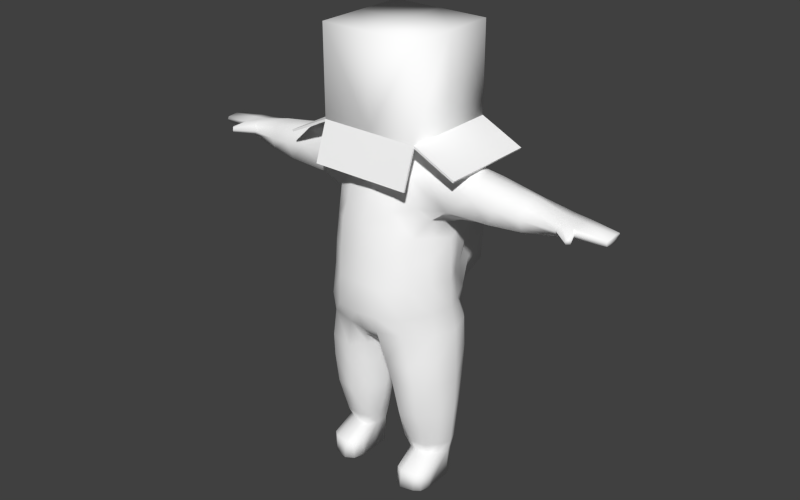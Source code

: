 # Source: player.blend  (saved by Blender 2.67.0; exported with 4.5.12 LTS)
import bpy
from mathutils import Matrix  # noqa: F401  (used for matrix-valued properties, if any)

bpy.ops.wm.read_factory_settings(use_empty=True)
scene = bpy.context.scene
scene.name = 'Scene'

# ---- collections
col_collection_1 = bpy.data.collections.new('Collection 1'); scene.collection.children.link(col_collection_1)
col_collection_2 = bpy.data.collections.new('Collection 2'); scene.collection.children.link(col_collection_2)

# ---- materials (node trees are filled in below, after node groups)
mat_material = bpy.data.materials.new('Material')
mat_material.alpha_threshold = 0.0
mat_material.use_transparent_shadow = False
mat_material.diffuse_color = (1.0, 1.0, 1.0, 1.0)
mat_material.roughness = 0.5
mat_material.specular_intensity = 0.0
mat_material.line_color = (0.0, 0.0, 0.0, 1.0)

# ---- material node trees

# ---- world
world_world = bpy.data.worlds.new('World'); scene.world = world_world
world_world.color = (0.05088, 0.05088, 0.05088)
world_world.use_sun_shadow = False
world_world.sun_shadow_jitter_overblur = 0.0
world_world.cycles.sampling_method = 'MANUAL'
world_world.cycles.sample_map_resolution = 256

# ---- meshes
me_cube = bpy.data.meshes.new('Cube')
me_cube.from_pydata([(0.1121, 0.1285, 0.4546), (0.1084, -0.09859, 0.453), (0.1377, 0.08579, 0.8926), (0.1385, -0.03005, 0.9005), (0.1229, 0.09716, 0.5871), (0.06809, 0.2126, 0.8093), (0.1126, -0.09028, 0.5823), (0.06729, -0.09172, 0.767), (0.1758, 0.01803, 0.4513), (0.1371, 0.02126, 0.9043), (0.167, 0.006874, 0.5865), (0.1586, 0.01417, 0.694), (0.1779, 0.07536, 0.7848), (0.1836, -0.04108, 0.7857), (0.185, 0.01046, 0.7505), (0.1981, 0.05891, 0.8829), (0.2013, -0.02087, 0.8883), (0.2007, 0.024, 0.8884), (0.2692, 0.05736, 0.8659), (0.2726, -0.01499, 0.8753), (0.2728, 0.02323, 0.8735), (0.5701, 0.0282, 0.8066), (0.5717, 0.04741, 0.8242), (0.5719, -0.0004977, 0.8244), (0.571, 0.04981, 0.8172), (0.03262, 0.1503, 0.4384), (0.04201, -0.1201, 0.4563), (0.04651, 0.09373, 0.9133), (0.04499, -0.02511, 0.9185), (0.05874, -0.134, 0.5815), (0.06831, -0.1087, 0.7221), (0.09119, 0.2493, 0.7092), (0.006934, -0.005835, 0.3837), (0.06391, 0.03095, 0.9269), (0.1235, 0.06516, 1.227e-06), (0.1087, -0.02778, 1.227e-06), (0.1544, 0.02223, 1.227e-06), (0.09026, 0.06293, 1.227e-06), (0.06499, -0.008022, 1.227e-06), (0.1362, 0.09579, 0.6419), (0.1152, -0.08274, 0.6396), (0.1634, 0.01032, 0.6396), (0.06406, -0.1232, 0.6471), (0.09039, 0.2455, 0.6405), (0.008611, -0.004985, 0.3676), (0.06152, -0.106, 0.3708), (0.1795, 0.01686, 0.3724), (0.1137, 0.1268, 0.3757), (0.1244, -0.09305, 0.3723), (0.05285, 0.1253, 0.3721), (0.0264, -0.002955, 0.2193), (0.1777, 0.0191, 0.2193), (0.0811, -0.08271, 0.2193), (0.1208, 0.09755, 0.2197), (0.1308, -0.07167, 0.2196), (0.07074, 0.08233, 0.2185), (0.04849, -0.007626, 0.1164), (0.1674, 0.01924, 0.1126), (0.09149, -0.0435, 0.1136), (0.1221, 0.07423, 0.1132), (0.1297, -0.03797, 0.1129), (0.08604, 0.07083, 0.1146), (0.01835, 0.004466, 0.3069), (0.1802, 0.01861, 0.305), (0.06825, -0.09316, 0.3088), (0.1141, 0.1108, 0.3081), (0.1294, -0.08532, 0.3066), (0.06088, 0.1037, 0.3066), (0.2512, -0.04792, 0.8389), (0.1717, -0.02823, 0.8929), (0.2537, 0.0743, 0.8339), (0.1746, 0.06947, 0.8913), (0.1696, 0.02251, 0.8992), (0.5711, -0.004481, 0.8187), (0.572, 0.02826, 0.8267), (0.1311, 0.1093, 0.8501), (0.137, -0.06039, 0.8567), (0.06154, -0.06689, 0.851), (0.2269, 0.05624, 0.8719), (0.2306, -0.01786, 0.8791), (0.2363, 0.02349, 0.8815), (0.06104, 0.1338, 0.8557), (0.1964, -0.04536, 0.8581), (0.2021, 0.07447, 0.86), (0.3753, -0.02609, 0.7912), (0.3767, -0.01512, 0.8505), (0.3751, 0.06134, 0.7949), (0.3767, 0.02565, 0.8578), (0.3766, 0.05777, 0.8453), (0.3754, 0.01653, 0.7809), (0.3761, -0.03237, 0.822), (0.3762, 0.0708, 0.8165), (0.4662, -0.009482, 0.8026), (0.4568, 0.05525, 0.7983), (0.4595, 0.02594, 0.8379), (0.4538, -0.0132, 0.8147), (0.4577, 0.05858, 0.8173), (0.4628, -0.006429, 0.832), (0.4589, 0.05523, 0.8341), (0.04771, 0.09371, 0.9482), (0.04685, -0.02733, 0.9482), (0.06209, 0.03042, 0.9482), (0.06336, -0.001845, 0.07574), (0.157, 0.02237, 0.07544), (0.09467, -0.02925, 0.0788), (0.1223, 0.06869, 0.07539), (0.1267, -0.02188, 0.07971), (0.08848, 0.06631, 0.07504), (0.1312, -0.08699, 1.227e-06), (0.1544, -0.04795, 1.227e-06), (0.09532, -0.09594, 1.227e-06), (0.06499, -0.05335, 1.227e-06), (0.06719, -0.05288, 0.04611), (0.1546, -0.04486, 0.04633), (0.09604, -0.0913, 0.04784), (0.1319, -0.0849, 0.04784), (0.146, 0.01262, 0.7316), (0.1154, -0.05913, 0.7808), (0.09322, -0.02758, 0.9101), (0.09417, 0.09816, 0.9012), (0.1087, 0.1079, 0.7703), (0.08906, 0.02611, 0.9162), (0.1027, -0.06675, 0.8539), (0.08727, 0.1197, 0.8473), (0.128, 0.1007, 0.6995), (0.08397, 0.2455, 0.5797), (0.1156, -0.07126, 0.709), (0.1195, 0.1187, 0.5122), (0.1111, -0.1046, 0.5045), (0.1069, 0.134, 0.6412), (0.07541, 0.154, 0.8123), (0.1136, 0.1402, 0.7044), (0.1144, 0.1456, 0.5781), (0.09497, 0.1542, 0.5048), (0.08004, 0.2486, 0.5251), (0.05754, -0.1395, 0.5079), (0.1654, 0.01339, 0.509), (0.1547, -0.03384, 0.4489), (0.1509, -0.04527, 0.5844), (0.5705, 0.04781, 0.8085), (0.1534, -0.01434, 0.7605), (0.02874, -0.07671, 0.4023), (0.1393, -0.03756, 0.6396), (0.03332, -0.0681, 0.3699), (0.1624, -0.03587, 0.3724), (0.0468, -0.04936, 0.2193), (0.1653, -0.02047, 0.2194), (0.06264, -0.03723, 0.1172), (0.1537, -0.011, 0.1131), (0.03845, -0.05518, 0.3067), (0.1659, -0.03177, 0.3066), (0.07565, -0.02534, 0.0775), (0.1455, -0.004485, 0.07875), (0.1472, -0.07528, 1.227e-06), (0.07388, -0.08265, 1.227e-06), (0.1477, -0.07246, 0.04761), (0.07535, -0.08045, 0.0467), (0.1307, -0.02326, 0.7439), (0.1371, -0.02528, 0.7015), (0.1467, -0.03908, 0.5067), (0.1494, 0.04641, 0.07541), (0.4561, 0.02496, 0.7955), (0.1431, 0.06524, 0.5086), (0.1433, 0.06071, 0.6967), (0.1498, 0.05305, 0.6408), (0.06543, 0.03194, 1.227e-06), (0.1459, 0.04551, 1.227e-06), (0.01453, 0.08609, 0.4188), (0.04213, 0.04699, 0.2203), (0.1599, 0.06277, 0.2214), (0.03078, 0.05966, 0.3698), (0.1593, 0.07891, 0.3737), (0.5704, -9.12e-05, 0.8097), (0.145, 0.05201, 0.5868), (0.1567, 0.0779, 0.4527), (0.1274, 0.06024, 0.7391), (0.06382, 0.03606, 0.07567), (0.03467, 0.05645, 0.3073), (0.158, 0.07553, 0.3074), (0.05514, 0.03793, 0.1146), (0.1542, 0.05566, 0.1137), (0.1313, -0.07214, 1.227e-06), (0.08406, -0.07214, 1.227e-06), (0.1431, 0.0544, 0.759), (0.3246, -0.01505, 0.8629), (0.3229, 0.05757, 0.8556), (0.2802, 0.0135, 0.7657), (0.2978, -0.03739, 0.7884), (0.2887, 0.07051, 0.7958), (0.3248, 0.02444, 0.8656), (0.3137, -0.04396, 0.8304), (0.3149, 0.07255, 0.8252), (0.4968, 0.05289, 0.8317), (0.4974, 0.02594, 0.8343), (0.4946, 0.05115, 0.8032), (0.4957, 0.05693, 0.8178), (0.4946, -0.008801, 0.8076), (0.4943, -0.009205, 0.832), (0.4997, -0.0124, 0.8211), (0.494, 0.02496, 0.7983), (0.5711, 0.02793, 0.8179), (0.5102, -0.04069, 0.8183), (0.5084, -0.04304, 0.8245), (0.5087, -0.04257, 0.8117), (0.5027, -0.04889, 0.8239), (0.5003, -0.0518, 0.8183), (0.5019, -0.04991, 0.8117), (0.1311, 0.1621, 0.9482), (0.1311, -0.09179, 0.9482), (0.1311, 0.033, 0.9482), (0.1311, 0.1621, 1.178), (0.1311, -0.09179, 1.178), (0.1311, 0.033, 1.178), (0.1311, -0.1271, 0.849), (0.2422, 0.1621, 0.8949), (0.2422, -0.09179, 0.8949), (0.2422, 0.033, 0.8949), (0.1281, 0.2033, 0.8614), (-0.1121, 0.1285, 0.4546), (-0.1084, -0.09859, 0.453), (-0.1377, 0.08579, 0.8926), (-0.1385, -0.03005, 0.9005), (-0.1229, 0.09716, 0.5871), (-0.06809, 0.2126, 0.8093), (-0.1126, -0.09028, 0.5823), (-0.06729, -0.09172, 0.767), (-3.576e-08, 0.1472, 0.455), (0.0, -0.119, 0.4484), (-4.768e-08, 0.1047, 0.9042), (1.073e-07, -0.04335, 0.9124), (4.768e-08, -0.1369, 0.5846), (5.96e-08, -0.1147, 0.7283), (-4.768e-08, 0.2504, 0.7093), (-0.1758, 0.01803, 0.4513), (-0.1371, 0.02126, 0.9043), (-0.167, 0.006874, 0.5865), (-0.1586, 0.01417, 0.694), (-1.192e-08, -0.01676, 0.3815), (-4.768e-08, 0.1045, 0.9482), (-0.1779, 0.07536, 0.7848), (-0.1836, -0.04108, 0.7857), (8.345e-08, -0.1021, 0.7712), (-4.768e-08, 0.2173, 0.8141), (-0.185, 0.01046, 0.7505), (-0.1981, 0.05891, 0.8829), (-0.2013, -0.02087, 0.8883), (-0.2007, 0.024, 0.8884), (-0.2692, 0.05736, 0.8659), (-0.2726, -0.01499, 0.8753), (-0.2728, 0.02323, 0.8735), (-0.5701, 0.0282, 0.8066), (-0.5717, 0.04741, 0.8242), (-0.5719, -0.0004977, 0.8244), (-0.571, 0.04981, 0.8172), (-0.03262, 0.1503, 0.4384), (-0.04201, -0.1201, 0.4563), (-0.04651, 0.09373, 0.9133), (-0.04499, -0.02511, 0.9185), (-0.05874, -0.134, 0.5815), (-0.06831, -0.1087, 0.7221), (-0.09119, 0.2493, 0.7092), (0.0, 0.1661, 0.4932), (-0.006934, -0.005835, 0.3837), (-0.06391, 0.03095, 0.9269), (-0.1235, 0.06516, 1.227e-06), (-0.1087, -0.02778, 1.227e-06), (-0.1544, 0.02223, 1.227e-06), (-0.09026, 0.06293, 1.227e-06), (-0.06499, -0.008022, 1.227e-06), (-0.1362, 0.09579, 0.6419), (-0.1152, -0.08274, 0.6396), (5.96e-08, -0.1284, 0.6498), (-3.576e-08, 0.2549, 0.6457), (-0.1634, 0.01032, 0.6396), (-0.06406, -0.1232, 0.6471), (-0.09039, 0.2455, 0.6405), (-0.008611, -0.004985, 0.3676), (-0.06152, -0.106, 0.3708), (-0.1795, 0.01686, 0.3724), (-0.1137, 0.1268, 0.3757), (-0.1244, -0.09305, 0.3723), (-0.05285, 0.1253, 0.3721), (-0.0264, -0.002955, 0.2193), (-0.1777, 0.0191, 0.2193), (-0.0811, -0.08271, 0.2193), (-0.1208, 0.09755, 0.2197), (-0.1308, -0.07167, 0.2196), (-0.07074, 0.08233, 0.2185), (-0.04849, -0.007626, 0.1164), (-0.1674, 0.01924, 0.1126), (-0.09149, -0.0435, 0.1136), (-0.1221, 0.07423, 0.1132), (-0.1297, -0.03797, 0.1129), (-0.08604, 0.07083, 0.1146), (-0.01835, 0.004466, 0.3069), (-0.1802, 0.01861, 0.305), (-0.06825, -0.09316, 0.3088), (-0.1141, 0.1108, 0.3081), (-0.1294, -0.08532, 0.3066), (-0.06088, 0.1037, 0.3066), (-0.2512, -0.04792, 0.8389), (-0.1717, -0.02823, 0.8929), (-0.2537, 0.0743, 0.8339), (-0.1746, 0.06947, 0.8913), (-0.1696, 0.02251, 0.8992), (-0.5711, -0.004481, 0.8187), (-0.572, 0.02826, 0.8267), (-0.1311, 0.1093, 0.8501), (-0.137, -0.06039, 0.8567), (-4.768e-08, 0.1392, 0.8648), (-0.06154, -0.06689, 0.851), (9.537e-08, -0.07243, 0.8528), (-0.2269, 0.05624, 0.8719), (-0.2306, -0.01786, 0.8791), (-0.2363, 0.02349, 0.8815), (-0.06104, 0.1338, 0.8557), (-0.1964, -0.04536, 0.8581), (-0.2021, 0.07447, 0.86), (-0.3753, -0.02609, 0.7912), (-0.3767, -0.01512, 0.8505), (-0.3751, 0.06134, 0.7949), (-0.3767, 0.02565, 0.8578), (-0.3766, 0.05777, 0.8453), (-0.3754, 0.01653, 0.7809), (-0.3761, -0.03237, 0.822), (-0.3762, 0.0708, 0.8165), (-0.4662, -0.009482, 0.8026), (-0.4568, 0.05525, 0.7983), (-0.4595, 0.02594, 0.8379), (-0.4538, -0.0132, 0.8147), (-0.4577, 0.05858, 0.8173), (-0.4628, -0.006429, 0.832), (-0.4589, 0.05523, 0.8341), (1.073e-07, -0.04255, 0.9482), (-0.04771, 0.09371, 0.9482), (-0.04685, -0.02733, 0.9482), (-0.06209, 0.03042, 0.9482), (-0.06336, -0.001845, 0.07574), (-0.157, 0.02237, 0.07544), (-0.09467, -0.02925, 0.0788), (-0.1223, 0.06869, 0.07539), (-0.1267, -0.02188, 0.07971), (-0.08848, 0.06631, 0.07504), (-0.1312, -0.08699, 1.227e-06), (-0.1544, -0.04795, 1.227e-06), (-0.09532, -0.09594, 1.227e-06), (-0.06499, -0.05335, 1.227e-06), (-0.06719, -0.05288, 0.04611), (-0.1546, -0.04486, 0.04633), (-0.09604, -0.0913, 0.04784), (-0.1319, -0.0849, 0.04784), (-0.146, 0.01262, 0.7316), (-0.1154, -0.05913, 0.7808), (-0.09322, -0.02758, 0.9101), (-0.09417, 0.09816, 0.9012), (-0.1087, 0.1079, 0.7703), (-0.08906, 0.02611, 0.9162), (-0.1027, -0.06675, 0.8539), (-0.08727, 0.1197, 0.8473), (-0.128, 0.1007, 0.6995), (-0.08397, 0.2455, 0.5797), (-3.576e-08, 0.2503, 0.5805), (-0.1156, -0.07126, 0.709), (-0.1195, 0.1187, 0.5122), (-0.1111, -0.1046, 0.5045), (-4.768e-08, 0.1604, 0.8331), (-0.1069, 0.134, 0.6412), (-0.07541, 0.154, 0.8123), (-0.1136, 0.1402, 0.7044), (-0.1144, 0.1456, 0.5781), (-0.09497, 0.1542, 0.5048), (-3.576e-08, 0.2483, 0.5158), (-0.08004, 0.2486, 0.5251), (-0.05754, -0.1395, 0.5079), (-0.1654, 0.01339, 0.509), (2.384e-08, -0.1436, 0.5053), (-0.1547, -0.03384, 0.4489), (-0.1509, -0.04527, 0.5844), (-5.96e-09, -0.07757, 0.406), (-0.5705, 0.04781, 0.8085), (-0.1534, -0.01434, 0.7605), (-0.02874, -0.07671, 0.4023), (-0.1393, -0.03756, 0.6396), (-0.03332, -0.0681, 0.3699), (-0.1624, -0.03587, 0.3724), (-0.0468, -0.04936, 0.2193), (-0.1653, -0.02047, 0.2194), (-0.06264, -0.03723, 0.1172), (-0.1537, -0.011, 0.1131), (-0.03845, -0.05518, 0.3067), (-0.1659, -0.03177, 0.3066), (-0.07565, -0.02534, 0.0775), (-0.1455, -0.004485, 0.07875), (-0.1472, -0.07528, 1.227e-06), (-0.07388, -0.08265, 1.227e-06), (-0.1477, -0.07246, 0.04761), (-0.07535, -0.08045, 0.0467), (-0.1307, -0.02326, 0.7439), (-0.1371, -0.02528, 0.7015), (-0.1467, -0.03908, 0.5067), (-0.1494, 0.04641, 0.07541), (-0.4561, 0.02496, 0.7955), (-0.1431, 0.06524, 0.5086), (-0.1433, 0.06071, 0.6967), (-0.1498, 0.05305, 0.6408), (-0.06543, 0.03194, 1.227e-06), (-0.1459, 0.04551, 1.227e-06), (-0.01453, 0.08609, 0.4188), (-0.04213, 0.04699, 0.2203), (-0.1599, 0.06277, 0.2214), (-0.03078, 0.05966, 0.3698), (-0.1593, 0.07891, 0.3737), (-0.5704, -9.12e-05, 0.8097), (-0.145, 0.05201, 0.5868), (-0.1567, 0.0779, 0.4527), (-2.384e-08, 0.09225, 0.4224), (-0.1274, 0.06024, 0.7391), (-0.06382, 0.03606, 0.07567), (-0.03467, 0.05645, 0.3073), (-0.158, 0.07553, 0.3074), (-0.05514, 0.03793, 0.1146), (-0.1542, 0.05566, 0.1137), (-0.1313, -0.07214, 1.227e-06), (-0.08406, -0.07214, 1.227e-06), (-0.1431, 0.0544, 0.759), (-0.3246, -0.01505, 0.8629), (-0.3229, 0.05757, 0.8556), (-0.2802, 0.0135, 0.7657), (-0.2978, -0.03739, 0.7884), (-0.2887, 0.07051, 0.7958), (-0.3248, 0.02444, 0.8656), (-0.3137, -0.04396, 0.8304), (-0.3149, 0.07255, 0.8252), (-0.4968, 0.05289, 0.8317), (-0.4974, 0.02594, 0.8343), (-0.4946, 0.05115, 0.8032), (-0.4957, 0.05693, 0.8178), (-0.4946, -0.008801, 0.8076), (-0.4943, -0.009205, 0.832), (-0.4997, -0.0124, 0.8211), (-0.494, 0.02496, 0.7983), (-0.5711, 0.02793, 0.8179), (-0.5102, -0.04069, 0.8183), (-0.5084, -0.04304, 0.8245), (-0.5087, -0.04257, 0.8117), (-0.5027, -0.04889, 0.8239), (-0.5003, -0.0518, 0.8183), (-0.5019, -0.04991, 0.8117), (0.0, 0.1621, 0.9482), (0.0, -0.09183, 0.9482), (-0.1311, 0.1621, 0.9482), (-0.1311, -0.09179, 0.9482), (-0.1311, 0.033, 0.9482), (0.0, 0.1621, 1.178), (0.0, -0.09183, 1.178), (-0.1311, 0.1621, 1.178), (-0.1311, -0.09179, 1.178), (-0.1311, 0.033, 1.178), (0.0, 0.033, 1.178), (0.0, -0.1272, 0.849), (-0.1311, -0.1271, 0.849), (-0.2422, 0.1621, 0.8949), (-0.2422, -0.09179, 0.8949), (-0.2422, 0.033, 0.8949), (0.0, 0.2034, 0.8614), (-0.1281, 0.2033, 0.8614), (0.1283, 0.1621, 0.9435), (0.1283, -0.09179, 0.9435), (0.1283, 0.033, 0.9435), (0.2394, 0.1621, 0.8902), (0.2394, -0.09179, 0.8902), (0.2394, 0.033, 0.8902), (0.1311, -0.0872, 0.9468), (0.1311, -0.1225, 0.8476), (0.0, -0.08725, 0.9468), (-0.1311, -0.0872, 0.9468), (0.0, -0.1226, 0.8476), (-0.1311, -0.1225, 0.8476), (-0.1283, 0.1621, 0.9436), (-0.1283, -0.09179, 0.9436), (-0.1283, 0.033, 0.9436), (-0.2395, 0.1621, 0.8902), (-0.2395, -0.09179, 0.8902), (-0.2395, 0.033, 0.8902), (0.1311, 0.1572, 0.9462), (0.1281, 0.1985, 0.8594), (0.0, 0.1573, 0.9462), (-0.1311, 0.1572, 0.9462), (0.0, 0.1985, 0.8594), (-0.1281, 0.1985, 0.8594)], [], [(159, 138, 6, 128), (141, 26, 227, 378), (27, 228, 238, 99), (135, 29, 230, 375), (42, 30, 231, 271), (82, 68, 19, 79), (162, 173, 10, 136), (131, 31, 5, 130), (167, 32, 237, 415), (33, 27, 99, 101), (31, 232, 242, 5), (81, 309, 228, 27), (122, 117, 13, 76), (80, 17, 16, 79), (78, 15, 17, 80), (83, 71, 15, 78), (196, 199, 21, 172), (72, 69, 16, 17), (71, 72, 17, 15), (193, 197, 23, 74), (195, 192, 22, 24), (192, 193, 74, 22), (160, 166, 34, 105), (121, 33, 28, 118), (128, 6, 29, 135), (77, 7, 117, 122), (123, 119, 2, 75), (125, 361, 272, 43), (119, 27, 33, 121), (199, 194, 139, 21), (194, 195, 24, 139), (166, 36, 38, 165), (138, 142, 40, 6), (29, 42, 271, 230), (31, 43, 272, 232), (173, 164, 41, 10), (6, 40, 42, 29), (163, 11, 41, 164), (174, 8, 46, 171), (141, 32, 44, 143), (1, 26, 45, 48), (25, 0, 47, 49), (167, 25, 49, 170), (137, 1, 48, 144), (178, 63, 51, 169), (149, 62, 50, 145), (66, 64, 52, 54), (67, 65, 53, 55), (177, 67, 55, 168), (150, 66, 54, 146), (169, 51, 57, 180), (145, 50, 56, 147), (54, 52, 58, 60), (55, 53, 59, 61), (168, 55, 61, 179), (146, 54, 60, 148), (171, 46, 63, 178), (143, 44, 62, 149), (48, 45, 64, 66), (49, 47, 65, 67), (170, 49, 67, 177), (144, 48, 66, 150), (157, 140, 13, 117), (163, 124, 120, 175), (76, 13, 68, 82), (75, 2, 71, 83), (9, 3, 69, 72), (2, 9, 72, 71), (198, 196, 172, 73), (69, 82, 79, 16), (39, 129, 131, 124), (118, 122, 76, 3), (20, 80, 79, 19), (18, 78, 80, 20), (70, 83, 78, 18), (28, 229, 311, 77), (120, 123, 75, 12), (3, 76, 82, 69), (12, 75, 83, 70), (190, 187, 84, 90), (185, 189, 87, 88), (191, 185, 88, 91), (189, 184, 85, 87), (89, 86, 93, 161), (184, 190, 90, 85), (188, 191, 91, 86), (90, 84, 92, 95), (88, 87, 94, 98), (91, 88, 98, 96), (87, 85, 97, 94), (85, 90, 95, 97), (86, 91, 96, 93), (28, 33, 101, 100), (229, 28, 100, 333), (180, 57, 103, 160), (147, 56, 102, 151), (60, 58, 104, 106), (61, 59, 105, 107), (179, 61, 107, 176), (148, 60, 106, 152), (155, 153, 109, 113), (153, 155, 115, 108), (114, 110, 108, 115), (156, 154, 110, 114), (111, 112, 102, 38), (7, 241, 231, 30), (9, 121, 118, 3), (81, 27, 119, 123), (2, 119, 121, 9), (311, 241, 7, 77), (183, 175, 120, 12), (28, 77, 122, 118), (124, 131, 130, 120), (129, 43, 31, 131), (134, 125, 132, 133), (129, 39, 4, 132), (43, 129, 132, 125), (26, 135, 375, 227), (7, 30, 126, 117), (42, 40, 126, 30), (157, 117, 126, 158), (142, 41, 11, 158), (137, 159, 128, 1), (365, 309, 81, 130), (133, 25, 226, 261), (133, 127, 0, 25), (130, 5, 242, 365), (123, 120, 130, 81), (174, 162, 136, 8), (1, 128, 135, 26), (371, 134, 133, 261), (361, 125, 134, 371), (132, 4, 127, 133), (136, 10, 138, 159), (32, 141, 378, 237), (156, 151, 102, 112), (197, 198, 73, 23), (10, 41, 142, 138), (26, 141, 143, 45), (8, 137, 144, 46), (64, 149, 145, 52), (63, 150, 146, 51), (52, 145, 147, 58), (51, 146, 148, 57), (45, 143, 149, 64), (46, 144, 150, 63), (116, 14, 140, 157), (186, 188, 86, 89), (140, 14, 13), (58, 147, 151, 104), (57, 148, 152, 103), (154, 156, 112, 111), (160, 103, 36, 166), (151, 156, 114, 104), (109, 36, 103, 113), (152, 155, 113, 103), (155, 152, 106, 115), (116, 157, 158, 11), (40, 142, 158, 126), (8, 136, 159, 137), (34, 166, 165, 37), (0, 127, 162, 174), (4, 39, 164, 173), (59, 180, 160, 105), (25, 167, 415, 226), (44, 170, 177, 62), (50, 168, 179, 56), (62, 177, 168, 50), (53, 169, 180, 59), (65, 178, 169, 53), (56, 179, 176, 102), (124, 163, 164, 39), (11, 163, 175, 116), (47, 171, 178, 65), (127, 4, 173, 162), (176, 165, 38, 102), (14, 116, 175, 183), (32, 167, 170, 44), (0, 174, 171, 47), (165, 176, 107, 37), (37, 107, 105, 34), (111, 109, 181, 182), (110, 182, 181, 108), (110, 154, 111, 182), (109, 153, 108, 181), (104, 114, 115, 106), (111, 38, 36, 109), (187, 186, 89, 84), (84, 89, 161, 92), (14, 183, 12), (68, 13, 187, 190), (18, 20, 189, 185), (70, 18, 185, 191), (20, 19, 184, 189), (19, 68, 190, 184), (12, 70, 191, 188), (14, 12, 188, 186), (13, 14, 186, 187), (92, 161, 199, 196), (94, 97, 197, 193), (96, 98, 192, 195), (98, 94, 193, 192), (161, 93, 194, 199), (93, 96, 195, 194), (97, 95, 205, 204), (197, 97, 204, 202), (198, 197, 202, 201), (73, 200, 74, 23), (204, 205, 201, 202), (196, 198, 201, 203), (95, 92, 206, 205), (21, 200, 73, 172), (205, 206, 203, 201), (200, 21, 139, 24), (92, 196, 203, 206), (22, 74, 200, 24), (101, 99, 207, 209), (333, 100, 208, 449), (100, 101, 209, 208), (99, 238, 448, 207), (208, 209, 212, 211), (449, 208, 211, 454), (207, 448, 453, 210), (209, 207, 210, 212), (212, 458, 454, 211), (212, 210, 453, 458), (460, 459, 449, 451), (208, 467, 470, 215), (216, 471, 469, 214), (217, 485, 488, 464), (399, 364, 224, 377), (381, 378, 227, 255), (256, 334, 238, 228), (373, 375, 230, 258), (274, 271, 231, 259), (316, 313, 248, 300), (402, 374, 235, 413), (368, 367, 223, 260), (407, 415, 237, 262), (263, 336, 334, 256), (260, 223, 242, 232), (315, 256, 228, 309), (357, 308, 240, 352), (314, 313, 245, 246), (312, 314, 246, 244), (317, 312, 244, 303), (437, 412, 250, 440), (304, 246, 245, 301), (303, 244, 246, 304), (434, 306, 252, 438), (436, 253, 251, 433), (433, 251, 306, 434), (400, 340, 264, 406), (356, 353, 257, 263), (364, 373, 258, 224), (310, 357, 352, 225), (358, 307, 220, 354), (360, 275, 272, 361), (354, 356, 263, 256), (440, 250, 379, 435), (435, 379, 253, 436), (406, 405, 268, 266), (377, 224, 270, 382), (258, 230, 271, 274), (260, 232, 272, 275), (413, 235, 273, 404), (224, 258, 274, 270), (403, 404, 273, 236), (414, 411, 278, 233), (381, 383, 276, 262), (219, 280, 277, 255), (254, 281, 279, 218), (407, 410, 281, 254), (376, 384, 280, 219), (419, 409, 283, 295), (389, 385, 282, 294), (298, 286, 284, 296), (299, 287, 285, 297), (418, 408, 287, 299), (390, 386, 286, 298), (409, 421, 289, 283), (385, 387, 288, 282), (286, 292, 290, 284), (287, 293, 291, 285), (408, 420, 293, 287), (386, 388, 292, 286), (411, 419, 295, 278), (383, 389, 294, 276), (280, 298, 296, 277), (281, 299, 297, 279), (410, 418, 299, 281), (384, 390, 298, 280), (397, 352, 240, 380), (403, 416, 355, 359), (308, 316, 300, 240), (307, 317, 303, 220), (234, 304, 301, 221), (220, 303, 304, 234), (439, 305, 412, 437), (301, 245, 313, 316), (269, 359, 368, 366), (353, 221, 308, 357), (249, 248, 313, 314), (247, 249, 314, 312), (302, 247, 312, 317), (257, 310, 311, 229), (355, 239, 307, 358), (221, 301, 316, 308), (239, 302, 317, 307), (431, 324, 318, 428), (426, 322, 321, 430), (432, 325, 322, 426), (430, 321, 319, 425), (323, 401, 327, 320), (425, 319, 324, 431), (429, 320, 325, 432), (324, 329, 326, 318), (322, 332, 328, 321), (325, 330, 332, 322), (321, 328, 331, 319), (319, 331, 329, 324), (320, 327, 330, 325), (257, 335, 336, 263), (229, 333, 335, 257), (421, 400, 338, 289), (387, 391, 337, 288), (292, 341, 339, 290), (293, 342, 340, 291), (420, 417, 342, 293), (388, 392, 341, 292), (395, 348, 344, 393), (393, 343, 350, 395), (349, 350, 343, 345), (396, 349, 345, 394), (346, 268, 337, 347), (225, 259, 231, 241), (234, 221, 353, 356), (315, 358, 354, 256), (220, 234, 356, 354), (311, 310, 225, 241), (424, 239, 355, 416), (257, 353, 357, 310), (359, 355, 367, 368), (366, 368, 260, 275), (372, 370, 369, 360), (366, 369, 222, 269), (275, 360, 369, 366), (255, 227, 375, 373), (225, 352, 362, 259), (274, 259, 362, 270), (397, 398, 362, 352), (382, 398, 236, 273), (376, 219, 364, 399), (365, 367, 315, 309), (370, 261, 226, 254), (370, 254, 218, 363), (367, 365, 242, 223), (358, 315, 367, 355), (414, 233, 374, 402), (219, 255, 373, 364), (371, 261, 370, 372), (361, 371, 372, 360), (369, 370, 363, 222), (374, 399, 377, 235), (262, 237, 378, 381), (396, 347, 337, 391), (438, 252, 305, 439), (235, 377, 382, 273), (255, 277, 383, 381), (233, 278, 384, 376), (296, 284, 385, 389), (295, 283, 386, 390), (284, 290, 387, 385), (283, 289, 388, 386), (277, 296, 389, 383), (278, 295, 390, 384), (351, 397, 380, 243), (427, 323, 320, 429), (380, 240, 243), (290, 339, 391, 387), (289, 338, 392, 388), (394, 346, 347, 396), (400, 406, 266, 338), (391, 339, 349, 396), (344, 348, 338, 266), (392, 338, 348, 395), (395, 350, 341, 392), (351, 236, 398, 397), (270, 362, 398, 382), (233, 376, 399, 374), (264, 267, 405, 406), (218, 414, 402, 363), (222, 413, 404, 269), (291, 340, 400, 421), (254, 226, 415, 407), (276, 294, 418, 410), (282, 288, 420, 408), (294, 282, 408, 418), (285, 291, 421, 409), (297, 285, 409, 419), (288, 337, 417, 420), (359, 269, 404, 403), (236, 351, 416, 403), (279, 297, 419, 411), (363, 402, 413, 222), (417, 337, 268, 405), (243, 424, 416, 351), (262, 276, 410, 407), (218, 279, 411, 414), (405, 267, 342, 417), (267, 264, 340, 342), (346, 423, 422, 344), (345, 343, 422, 423), (345, 423, 346, 394), (344, 422, 343, 393), (339, 341, 350, 349), (346, 344, 266, 268), (428, 318, 323, 427), (318, 326, 401, 323), (243, 239, 424), (300, 431, 428, 240), (247, 426, 430, 249), (302, 432, 426, 247), (249, 430, 425, 248), (248, 425, 431, 300), (239, 429, 432, 302), (243, 427, 429, 239), (240, 428, 427, 243), (326, 437, 440, 401), (328, 434, 438, 331), (330, 436, 433, 332), (332, 433, 434, 328), (401, 440, 435, 327), (327, 435, 436, 330), (331, 445, 446, 329), (438, 443, 445, 331), (439, 442, 443, 438), (305, 252, 306, 441), (445, 443, 442, 446), (437, 444, 442, 439), (329, 446, 447, 326), (250, 412, 305, 441), (446, 442, 444, 447), (441, 253, 379, 250), (326, 447, 444, 437), (251, 253, 441, 306), (336, 452, 450, 334), (333, 449, 451, 335), (335, 451, 452, 336), (334, 450, 448, 238), (451, 456, 457, 452), (449, 454, 456, 451), (450, 455, 453, 448), (452, 457, 455, 450), (457, 456, 454, 458), (457, 458, 453, 455), (213, 473, 472, 208), (450, 461, 463, 452), (462, 482, 479, 451), (450, 448, 464, 465), (466, 469, 471, 468), (468, 471, 470, 467), (215, 470, 471, 216), (209, 208, 215, 216), (214, 469, 466, 207), (207, 209, 216, 214), (472, 473, 476, 474), (475, 474, 476, 477), (451, 475, 477, 460), (459, 476, 473, 213), (460, 477, 476, 459), (449, 459, 213, 208), (478, 480, 483, 481), (480, 479, 482, 483), (463, 483, 482, 462), (450, 478, 481, 461), (452, 463, 462, 451), (461, 481, 483, 463), (486, 488, 485, 484), (486, 487, 489, 488), (465, 489, 487, 450), (217, 464, 448, 207), (464, 488, 489, 465), (207, 484, 485, 217)])
me_cube.polygons.foreach_set('use_smooth', [1, 1, 1, 1, 1, 1, 1, 1, 1, 1, 1, 1, 1, 1, 1, 1, 1, 1, 1, 1, 1, 1, 1, 1, 1, 1, 1, 1, 1, 1, 1, 1, 1, 1, 1, 1, 1, 1, 1, 1, 1, 1, 1, 1, 1, 1, 1, 1, 1, 1, 1, 1, 1, 1, 1, 1, 1, 1, 1, 1, 1, 1, 1, 1, 1, 1, 1, 1, 1, 1, 1, 1, 1, 1, 1, 1, 1, 1, 1, 1, 1, 1, 1, 1, 1, 1, 1, 1, 1, 1, 1, 1, 1, 1, 1, 1, 1, 1, 1, 1, 1, 1, 1, 1, 1, 1, 1, 1, 1, 1, 1, 1, 1, 1, 1, 1, 1, 1, 1, 1, 1, 1, 1, 1, 1, 1, 1, 1, 1, 1, 1, 1, 1, 1, 1, 1, 1, 1, 1, 1, 1, 1, 1, 1, 1, 1, 1, 1, 1, 1, 1, 1, 1, 1, 1, 1, 1, 1, 1, 1, 1, 1, 1, 1, 1, 1, 1, 1, 1, 1, 1, 1, 1, 1, 1, 1, 1, 1, 1, 1, 1, 1, 1, 1, 1, 1, 1, 1, 1, 1, 1, 1, 1, 1, 1, 1, 1, 1, 1, 1, 1, 1, 1, 1, 1, 1, 1, 1, 1, 1, 1, 1, 1, 1, 1, 1, 1, 1, 1, 1, 1, 1, 1, 1, 1, 1, 0, 0, 0, 0, 1, 1, 1, 1, 1, 1, 1, 1, 1, 1, 1, 1, 1, 1, 1, 1, 1, 1, 1, 1, 1, 1, 1, 1, 1, 1, 1, 1, 1, 1, 1, 1, 1, 1, 1, 1, 1, 1, 1, 1, 1, 1, 1, 1, 1, 1, 1, 1, 1, 1, 1, 1, 1, 1, 1, 1, 1, 1, 1, 1, 1, 1, 1, 1, 1, 1, 1, 1, 1, 1, 1, 1, 1, 1, 1, 1, 1, 1, 1, 1, 1, 1, 1, 1, 1, 1, 1, 1, 1, 1, 1, 1, 1, 1, 1, 1, 1, 1, 1, 1, 1, 1, 1, 1, 1, 1, 1, 1, 1, 1, 1, 1, 1, 1, 1, 1, 1, 1, 1, 1, 1, 1, 1, 1, 1, 1, 1, 1, 1, 1, 1, 1, 1, 1, 1, 1, 1, 1, 1, 1, 1, 1, 1, 1, 1, 1, 1, 1, 1, 1, 1, 1, 1, 1, 1, 1, 1, 1, 1, 1, 1, 1, 1, 1, 1, 1, 1, 1, 1, 1, 1, 1, 1, 1, 1, 1, 1, 1, 1, 1, 1, 1, 1, 1, 1, 1, 1, 1, 1, 1, 1, 1, 1, 1, 1, 1, 1, 1, 1, 1, 1, 1, 1, 1, 1, 1, 1, 1, 1, 1, 1, 1, 1, 1, 1, 1, 1, 1, 1, 1, 1, 1, 1, 1, 1, 1, 0, 0, 0, 0, 1, 1, 0, 0, 0, 0, 1, 1, 0, 0, 0, 0, 1, 1, 0, 0, 0, 0, 1, 1, 0, 0, 0, 0])
_uv = me_cube.uv_layers.new(name='UVMap')
_uv.uv.foreach_set('vector', [0.9446, 0.4454, 0.9331, 0.5054, 0.8877, 0.4974, 0.8863, 0.4347, 0.3783, 0.3417, 0.4034, 0.4007, 0.368, 0.4002, 0.3556, 0.3538, 0.5639, 0.4669, 0.6013, 0.4574, 0.6034, 0.4923, 0.5646, 0.4946, 0.8353, 0.4327, 0.8334, 0.491, 0.7868, 0.4914, 0.7897, 0.4283, 0.8365, 0.5432, 0.8392, 0.6026, 0.7855, 0.6078, 0.7853, 0.544, 0.6623, 0.2971, 0.6686, 0.2517, 0.7103, 0.2499, 0.6997, 0.2825, 0.7051, 0.7892, 0.7262, 0.7296, 0.7655, 0.7371, 0.7493, 0.7968, 0.02885, 0.2742, 0.112, 0.2452, 0.1275, 0.3091, 0.1013, 0.3449, 0.3679, 0.3569, 0.3175, 0.2967, 0.3078, 0.2929, 0.3614, 0.3678, 0.5125, 0.4794, 0.5639, 0.4669, 0.5646, 0.4946, 0.5131, 0.4965, 0.112, 0.2452, 0.1697, 0.243, 0.1697, 0.3123, 0.1275, 0.3091, 0.6803, 0.4955, 0.6442, 0.4617, 0.6708, 0.4296, 0.7064, 0.4446, 0.6217, 0.3594, 0.5789, 0.3228, 0.6083, 0.2782, 0.6368, 0.3375, 0.7348, 0.286, 0.7282, 0.3159, 0.6925, 0.3068, 0.6997, 0.2825, 0.7633, 0.2985, 0.757, 0.3253, 0.7282, 0.3159, 0.7348, 0.286, 0.7817, 0.3221, 0.7568, 0.3478, 0.757, 0.3253, 0.7633, 0.2985, 0.8585, 0.06525, 0.8318, 0.07238, 0.8171, 0.01362, 0.8389, 0.008601, 0.7195, 0.3412, 0.6813, 0.3284, 0.6925, 0.3068, 0.7282, 0.3159, 0.7568, 0.3478, 0.7195, 0.3412, 0.7282, 0.3159, 0.757, 0.3253, 0.7657, 0.07313, 0.739, 0.07148, 0.7513, 0.01123, 0.7737, 0.01529, 0.7983, 0.07634, 0.7867, 0.07575, 0.7889, 0.01603, 0.7948, 0.01636, 0.7867, 0.07575, 0.7657, 0.07313, 0.7737, 0.01529, 0.7889, 0.01603, 0.9748, 0.9127, 0.9115, 0.9089, 0.9123, 0.8839, 0.9757, 0.8833, 0.867, 0.8135, 0.8461, 0.8207, 0.8268, 0.7771, 0.8653, 0.7704, 0.8863, 0.4347, 0.8877, 0.4974, 0.8334, 0.491, 0.8353, 0.4327, 0.8397, 0.7122, 0.8412, 0.6405, 0.8861, 0.6565, 0.8734, 0.7152, 0.8019, 0.4205, 0.758, 0.4148, 0.7604, 0.3794, 0.798, 0.3862, 0.0991, 0.1485, 0.1697, 0.1464, 0.1697, 0.1963, 0.1012, 0.1985, 0.7297, 0.476, 0.7064, 0.4446, 0.7521, 0.4184, 0.7689, 0.4326, 0.8318, 0.07238, 0.8108, 0.07623, 0.8019, 0.01618, 0.8171, 0.01362, 0.8108, 0.07623, 0.7983, 0.07634, 0.7948, 0.01636, 0.8019, 0.01618, 0.8946, 0.9015, 0.8746, 0.9073, 0.8545, 0.8306, 0.8879, 0.8333, 0.9331, 0.5054, 0.928, 0.5494, 0.8879, 0.5432, 0.8877, 0.4974, 0.8334, 0.491, 0.8365, 0.5432, 0.7853, 0.544, 0.7868, 0.4914, 0.112, 0.2452, 0.1012, 0.1985, 0.1697, 0.1963, 0.1697, 0.243, 0.7262, 0.7296, 0.7347, 0.6875, 0.7694, 0.6949, 0.7655, 0.7371, 0.8877, 0.4974, 0.8879, 0.5432, 0.8365, 0.5432, 0.8334, 0.491, 0.7353, 0.6425, 0.7732, 0.6515, 0.7694, 0.6949, 0.7347, 0.6875, 0.5309, 0.3919, 0.5792, 0.3865, 0.5753, 0.3253, 0.525, 0.3309, 0.3783, 0.3417, 0.3295, 0.2979, 0.3351, 0.286, 0.3848, 0.3121, 0.4642, 0.3947, 0.4034, 0.4007, 0.4227, 0.325, 0.4754, 0.3272, 0.4089, 0.3962, 0.4781, 0.4013, 0.474, 0.3382, 0.4238, 0.336, 0.3679, 0.3569, 0.4089, 0.3962, 0.4238, 0.336, 0.3723, 0.3102, 0.5304, 0.3878, 0.4642, 0.3947, 0.4754, 0.3272, 0.5302, 0.3261, 0.5221, 0.2791, 0.5697, 0.2733, 0.5639, 0.2065, 0.527, 0.2108, 0.3971, 0.2595, 0.351, 0.2395, 0.3849, 0.179, 0.4206, 0.1947, 0.4827, 0.2756, 0.4337, 0.2733, 0.4541, 0.2068, 0.4912, 0.21, 0.4326, 0.2779, 0.4765, 0.2823, 0.4861, 0.2109, 0.4453, 0.2043, 0.3908, 0.2629, 0.4326, 0.2779, 0.4453, 0.2043, 0.4099, 0.1954, 0.533, 0.2744, 0.4827, 0.2756, 0.4912, 0.21, 0.5373, 0.2069, 0.527, 0.2108, 0.5639, 0.2065, 0.555, 0.1233, 0.5253, 0.1268, 0.4206, 0.1947, 0.3849, 0.179, 0.43, 0.1102, 0.452, 0.1231, 0.4912, 0.21, 0.4541, 0.2068, 0.4744, 0.1255, 0.5033, 0.1283, 0.4453, 0.2043, 0.4861, 0.2109, 0.4963, 0.1259, 0.4677, 0.1231, 0.4099, 0.1954, 0.4453, 0.2043, 0.4677, 0.1231, 0.4333, 0.1147, 0.5373, 0.2069, 0.4912, 0.21, 0.5033, 0.1283, 0.5304, 0.1256, 0.525, 0.3309, 0.5753, 0.3253, 0.5697, 0.2733, 0.5221, 0.2791, 0.3848, 0.3121, 0.3351, 0.286, 0.351, 0.2395, 0.3971, 0.2595, 0.4754, 0.3272, 0.4227, 0.325, 0.4337, 0.2733, 0.4827, 0.2756, 0.4238, 0.336, 0.474, 0.3382, 0.4765, 0.2823, 0.4326, 0.2779, 0.3723, 0.3102, 0.4238, 0.336, 0.4326, 0.2779, 0.3908, 0.2629, 0.5302, 0.3261, 0.4754, 0.3272, 0.4827, 0.2756, 0.533, 0.2744, 0.9561, 0.3439, 0.946, 0.3234, 0.9575, 0.2886, 0.9937, 0.3281, 0.7353, 0.6425, 0.702, 0.6342, 0.7021, 0.5754, 0.7379, 0.6067, 0.6368, 0.3375, 0.6083, 0.2782, 0.6686, 0.2517, 0.6623, 0.2971, 0.798, 0.3862, 0.7604, 0.3794, 0.7568, 0.3478, 0.7817, 0.3221, 0.7112, 0.3658, 0.6736, 0.3534, 0.6813, 0.3284, 0.7195, 0.3412, 0.7604, 0.3794, 0.7112, 0.3658, 0.7195, 0.3412, 0.7568, 0.3478, 0.7311, 0.06596, 0.7187, 0.0652, 0.7405, 0.008659, 0.7468, 0.01064, 0.6813, 0.3284, 0.6623, 0.2971, 0.6997, 0.2825, 0.6925, 0.3068, 0.7004, 0.6802, 0.6631, 0.6744, 0.6698, 0.6243, 0.702, 0.6342, 0.6656, 0.3874, 0.6217, 0.3594, 0.6368, 0.3375, 0.6736, 0.3534, 0.7406, 0.2551, 0.7348, 0.286, 0.6997, 0.2825, 0.7103, 0.2499, 0.7692, 0.2616, 0.7633, 0.2985, 0.7348, 0.286, 0.7406, 0.2551, 0.8004, 0.2741, 0.7817, 0.3221, 0.7633, 0.2985, 0.7692, 0.2616, 0.8268, 0.7771, 0.7895, 0.7658, 0.7891, 0.7128, 0.8397, 0.7122, 0.8594, 0.4009, 0.8019, 0.4205, 0.798, 0.3862, 0.8516, 0.337, 0.6736, 0.3534, 0.6368, 0.3375, 0.6623, 0.2971, 0.6813, 0.3284, 0.8516, 0.337, 0.798, 0.3862, 0.7817, 0.3221, 0.8004, 0.2741, 0.6831, 0.2063, 0.6497, 0.2027, 0.6762, 0.1514, 0.6973, 0.1607, 0.7755, 0.2168, 0.7477, 0.2131, 0.7534, 0.1721, 0.7806, 0.1732, 0.8036, 0.222, 0.7755, 0.2168, 0.7806, 0.1732, 0.8055, 0.1723, 0.7477, 0.2131, 0.7169, 0.2086, 0.7211, 0.1675, 0.7534, 0.1721, 0.8607, 0.1635, 0.8243, 0.1709, 0.8151, 0.1065, 0.8387, 0.1018, 0.7169, 0.2086, 0.6831, 0.2063, 0.6973, 0.1607, 0.7211, 0.1675, 0.8298, 0.2413, 0.8036, 0.222, 0.8055, 0.1723, 0.8243, 0.1709, 0.6973, 0.1607, 0.6762, 0.1514, 0.7111, 0.08543, 0.7173, 0.09731, 0.7806, 0.1732, 0.7534, 0.1721, 0.7616, 0.1033, 0.7858, 0.1062, 0.8055, 0.1723, 0.7806, 0.1732, 0.7858, 0.1062, 0.7997, 0.1067, 0.7534, 0.1721, 0.7211, 0.1675, 0.7345, 0.09648, 0.7616, 0.1033, 0.7211, 0.1675, 0.6973, 0.1607, 0.7173, 0.09731, 0.7345, 0.09648, 0.8243, 0.1709, 0.8055, 0.1723, 0.7997, 0.1067, 0.8151, 0.1065, 0.4652, 0.4764, 0.5125, 0.4794, 0.5131, 0.4965, 0.4658, 0.5001, 0.4266, 0.4712, 0.4652, 0.4764, 0.4658, 0.5001, 0.4266, 0.4997, 0.5253, 0.1268, 0.555, 0.1233, 0.5471, 0.09404, 0.5275, 0.09614, 0.452, 0.1231, 0.43, 0.1102, 0.4486, 0.0808, 0.4663, 0.09253, 0.5033, 0.1283, 0.4744, 0.1255, 0.4812, 0.09687, 0.5073, 0.1002, 0.4677, 0.1231, 0.4963, 0.1259, 0.4998, 0.09589, 0.4735, 0.09232, 0.4333, 0.1147, 0.4677, 0.1231, 0.4735, 0.09232, 0.444, 0.08551, 0.5304, 0.1256, 0.5033, 0.1283, 0.5073, 0.1002, 0.5274, 0.09801, 0.7749, 0.885, 0.7986, 0.8812, 0.8158, 0.9032, 0.7665, 0.9051, 0.7986, 0.8812, 0.7749, 0.885, 0.7759, 0.8738, 0.7966, 0.8717, 0.7772, 0.8573, 0.7952, 0.8575, 0.7966, 0.8717, 0.7759, 0.8738, 0.7769, 0.8451, 0.7975, 0.8483, 0.7952, 0.8575, 0.7772, 0.8573, 0.9065, 0.7512, 0.9452, 0.749, 0.9728, 0.7903, 0.909, 0.7891, 0.8412, 0.6405, 0.7868, 0.6432, 0.7855, 0.6078, 0.8392, 0.6026, 0.7112, 0.3658, 0.7032, 0.4031, 0.6656, 0.3874, 0.6736, 0.3534, 0.6803, 0.4955, 0.7064, 0.4446, 0.7297, 0.476, 0.6994, 0.5113, 0.7604, 0.3794, 0.758, 0.4148, 0.7032, 0.4031, 0.7112, 0.3658, 0.7891, 0.7128, 0.7868, 0.6432, 0.8412, 0.6405, 0.8397, 0.7122, 0.8871, 0.3584, 0.898, 0.3759, 0.8594, 0.4009, 0.8516, 0.337, 0.8268, 0.7771, 0.8397, 0.7122, 0.8734, 0.7152, 0.8653, 0.7704, 0.702, 0.6342, 0.6698, 0.6243, 0.6655, 0.5327, 0.7021, 0.5754, 0.009506, 0.2199, 0.1012, 0.1985, 0.112, 0.2452, 0.02885, 0.2742, 0.09911, 0.09996, 0.0991, 0.1485, 0.007096, 0.1609, 0.01041, 0.09094, 0.6631, 0.6744, 0.7004, 0.6802, 0.6868, 0.7223, 0.6471, 0.723, 0.1012, 0.1985, 0.009506, 0.2199, 0.007096, 0.1609, 0.0991, 0.1485, 0.4034, 0.4007, 0.4162, 0.4464, 0.3723, 0.4478, 0.368, 0.4002, 0.8412, 0.6405, 0.8392, 0.6026, 0.8874, 0.5987, 0.8861, 0.6565, 0.8365, 0.5432, 0.8879, 0.5432, 0.8874, 0.5987, 0.8392, 0.6026, 0.9218, 0.6331, 0.8861, 0.6565, 0.8874, 0.5987, 0.9281, 0.5995, 0.928, 0.5494, 0.97, 0.5558, 0.9644, 0.599, 0.9281, 0.5995, 0.5304, 0.3878, 0.5262, 0.4345, 0.4665, 0.438, 0.4642, 0.3947, 0.6251, 0.4851, 0.6442, 0.4617, 0.6803, 0.4955, 0.6655, 0.5327, 0.4632, 0.4454, 0.4089, 0.3962, 0.3837, 0.4123, 0.3889, 0.4449, 0.4632, 0.4454, 0.4964, 0.4442, 0.4781, 0.4013, 0.4089, 0.3962, 0.1013, 0.3449, 0.1275, 0.3091, 0.1697, 0.3123, 0.1697, 0.3614, 0.6994, 0.5113, 0.7021, 0.5754, 0.6655, 0.5327, 0.6803, 0.4955, 0.5309, 0.3919, 0.541, 0.4363, 0.5844, 0.4316, 0.5792, 0.3865, 0.4642, 0.3947, 0.4665, 0.438, 0.4162, 0.4464, 0.4034, 0.4007, 0.1697, 0.09281, 0.09911, 0.09996, 0.08233, 0.01286, 0.1697, 0.01781, 0.1697, 0.1464, 0.0991, 0.1485, 0.09911, 0.09996, 0.1697, 0.09281, 0.6471, 0.723, 0.6868, 0.7223, 0.6599, 0.7783, 0.6251, 0.7795, 0.9881, 0.4533, 0.9751, 0.5137, 0.9331, 0.5054, 0.9446, 0.4454, 0.3295, 0.2979, 0.3783, 0.3417, 0.3556, 0.3538, 0.3282, 0.3082, 0.7769, 0.8451, 0.7264, 0.8285, 0.7131, 0.8055, 0.7688, 0.8252, 0.739, 0.07148, 0.7311, 0.06596, 0.7468, 0.01064, 0.7513, 0.01123, 0.9751, 0.5137, 0.97, 0.5558, 0.928, 0.5494, 0.9331, 0.5054, 0.4034, 0.4007, 0.3783, 0.3417, 0.3848, 0.3121, 0.4227, 0.325, 0.5754, 0.3884, 0.5304, 0.3878, 0.5302, 0.3261, 0.5743, 0.3252, 0.4337, 0.2733, 0.3971, 0.2595, 0.4206, 0.1947, 0.4541, 0.2068, 0.5742, 0.2713, 0.533, 0.2744, 0.5373, 0.2069, 0.5692, 0.2035, 0.4541, 0.2068, 0.4206, 0.1947, 0.452, 0.1231, 0.4744, 0.1255, 0.5692, 0.2035, 0.5373, 0.2069, 0.5304, 0.1256, 0.5556, 0.1214, 0.4227, 0.325, 0.3848, 0.3121, 0.3971, 0.2595, 0.4337, 0.2733, 0.5743, 0.3252, 0.5302, 0.3261, 0.533, 0.2744, 0.5742, 0.2713, 0.9251, 0.3467, 0.9126, 0.3129, 0.946, 0.3234, 0.9561, 0.3439, 0.8832, 0.2371, 0.8298, 0.2413, 0.8243, 0.1709, 0.8607, 0.1635, 0.946, 0.3234, 0.9126, 0.3129, 0.9575, 0.2886, 0.4744, 0.1255, 0.452, 0.1231, 0.4663, 0.09253, 0.4812, 0.09687, 0.5556, 0.1214, 0.5304, 0.1256, 0.5274, 0.09801, 0.5495, 0.09166, 0.7975, 0.8483, 0.7769, 0.8451, 0.7688, 0.8252, 0.8165, 0.828, 0.9748, 0.9127, 0.9736, 0.9338, 0.9104, 0.9297, 0.9115, 0.9089, 0.7264, 0.8285, 0.7769, 0.8451, 0.7772, 0.8573, 0.7239, 0.8494, 0.9064, 0.9885, 0.9104, 0.9297, 0.9736, 0.9338, 0.9454, 0.9885, 0.716, 0.912, 0.7749, 0.885, 0.7665, 0.9051, 0.7032, 0.9374, 0.7749, 0.885, 0.716, 0.912, 0.7224, 0.885, 0.7759, 0.8738, 0.9541, 0.6288, 0.9218, 0.6331, 0.9281, 0.5995, 0.9644, 0.599, 0.8879, 0.5432, 0.928, 0.5494, 0.9281, 0.5995, 0.8874, 0.5987, 0.5754, 0.3884, 0.5705, 0.4349, 0.5262, 0.4345, 0.5304, 0.3878, 0.9123, 0.8839, 0.8946, 0.9015, 0.8879, 0.8333, 0.9124, 0.8559, 0.4781, 0.4013, 0.4964, 0.4442, 0.541, 0.4363, 0.5309, 0.3919, 0.6868, 0.7223, 0.7004, 0.6802, 0.7347, 0.6875, 0.7262, 0.7296, 0.4963, 0.1259, 0.5253, 0.1268, 0.5275, 0.09614, 0.4998, 0.09589, 0.4089, 0.3962, 0.3679, 0.3569, 0.3614, 0.3678, 0.3837, 0.4123, 0.3238, 0.2857, 0.3723, 0.3102, 0.3908, 0.2629, 0.3512, 0.2464, 0.3715, 0.1808, 0.4099, 0.1954, 0.4333, 0.1147, 0.3992, 0.1034, 0.3512, 0.2464, 0.3908, 0.2629, 0.4099, 0.1954, 0.3715, 0.1808, 0.4861, 0.2109, 0.527, 0.2108, 0.5253, 0.1268, 0.4963, 0.1259, 0.4765, 0.2823, 0.5221, 0.2791, 0.527, 0.2108, 0.4861, 0.2109, 0.3992, 0.1034, 0.4333, 0.1147, 0.444, 0.08551, 0.4167, 0.0742, 0.702, 0.6342, 0.7353, 0.6425, 0.7347, 0.6875, 0.7004, 0.6802, 0.7732, 0.6515, 0.7353, 0.6425, 0.7379, 0.6067, 0.7768, 0.6201, 0.474, 0.3382, 0.525, 0.3309, 0.5221, 0.2791, 0.4765, 0.2823, 0.6599, 0.7783, 0.6868, 0.7223, 0.7262, 0.7296, 0.7051, 0.7892, 0.9748, 0.822, 0.9111, 0.8226, 0.909, 0.7891, 0.9728, 0.7903, 0.9126, 0.3129, 0.9251, 0.3467, 0.898, 0.3759, 0.8871, 0.3584, 0.3175, 0.2967, 0.3679, 0.3569, 0.3723, 0.3102, 0.3238, 0.2857, 0.4781, 0.4013, 0.5309, 0.3919, 0.525, 0.3309, 0.474, 0.3382, 0.9111, 0.8226, 0.9748, 0.822, 0.9755, 0.8548, 0.9124, 0.8559, 0.9124, 0.8559, 0.9755, 0.8548, 0.9757, 0.8833, 0.9123, 0.8839, 0.8165, 0.828, 0.8158, 0.9032, 0.8042, 0.8739, 0.8039, 0.8511, 0.7952, 0.8575, 0.8039, 0.8511, 0.8042, 0.8739, 0.7966, 0.8717, 0.7952, 0.8575, 0.7975, 0.8483, 0.8165, 0.828, 0.8039, 0.8511, 0.8158, 0.9032, 0.7986, 0.8812, 0.7966, 0.8717, 0.8042, 0.8739, 0.7239, 0.8494, 0.7772, 0.8573, 0.7759, 0.8738, 0.7224, 0.885, 0.8165, 0.828, 0.8545, 0.8306, 0.8746, 0.9073, 0.8158, 0.9032, 0.9194, 0.2079, 0.8832, 0.2371, 0.8607, 0.1635, 0.8934, 0.1535, 0.8934, 0.1535, 0.8607, 0.1635, 0.8387, 0.1018, 0.8635, 0.08719, 0.9126, 0.3129, 0.8871, 0.3584, 0.8516, 0.337, 0.6686, 0.2517, 0.6083, 0.2782, 0.6497, 0.2027, 0.6831, 0.2063, 0.7692, 0.2616, 0.7406, 0.2551, 0.7477, 0.2131, 0.7755, 0.2168, 0.8004, 0.2741, 0.7692, 0.2616, 0.7755, 0.2168, 0.8036, 0.222, 0.7406, 0.2551, 0.7103, 0.2499, 0.7169, 0.2086, 0.7477, 0.2131, 0.7103, 0.2499, 0.6686, 0.2517, 0.6831, 0.2063, 0.7169, 0.2086, 0.8516, 0.337, 0.8004, 0.2741, 0.8036, 0.222, 0.8298, 0.2413, 0.9126, 0.3129, 0.8516, 0.337, 0.8298, 0.2413, 0.8832, 0.2371, 0.9575, 0.2886, 0.9126, 0.3129, 0.8832, 0.2371, 0.9194, 0.2079, 0.8635, 0.08719, 0.8387, 0.1018, 0.8318, 0.07238, 0.8585, 0.06525, 0.7616, 0.1033, 0.7345, 0.09648, 0.739, 0.07148, 0.7657, 0.07313, 0.7997, 0.1067, 0.7858, 0.1062, 0.7867, 0.07575, 0.7983, 0.07634, 0.7858, 0.1062, 0.7616, 0.1033, 0.7657, 0.07313, 0.7867, 0.07575, 0.8387, 0.1018, 0.8151, 0.1065, 0.8108, 0.07623, 0.8318, 0.07238, 0.8151, 0.1065, 0.7997, 0.1067, 0.7983, 0.07634, 0.8108, 0.07623, 0.7345, 0.09648, 0.7173, 0.09731, 0.7239, 0.08513, 0.7299, 0.08336, 0.739, 0.07148, 0.7345, 0.09648, 0.7299, 0.08336, 0.7318, 0.07683, 0.7311, 0.06596, 0.739, 0.07148, 0.7318, 0.07683, 0.7277, 0.0734, 0.7486, 0.006339, 0.7744, 0.008431, 0.7737, 0.01529, 0.7513, 0.01123, 0.7299, 0.08336, 0.7239, 0.08513, 0.7277, 0.0734, 0.7318, 0.07683, 0.7187, 0.0652, 0.7311, 0.06596, 0.7277, 0.0734, 0.7219, 0.07279, 0.7173, 0.09731, 0.7111, 0.08543, 0.7187, 0.0806, 0.7239, 0.08513, 0.7758, -0.0005303, 0.7744, 0.008431, 0.7486, 0.006339, 0.7529, -0.0005303, 0.7239, 0.08513, 0.7187, 0.0806, 0.7219, 0.07279, 0.7277, 0.0734, 0.7744, 0.008431, 0.7758, -0.0005303, 0.7913, 0.003536, 0.7917, 0.0107, 0.7111, 0.08543, 0.7187, 0.0652, 0.7219, 0.07279, 0.7187, 0.0806, 0.7889, 0.01603, 0.7737, 0.01529, 0.7744, 0.008431, 0.7917, 0.0107, 0.5858, 0.8978, 0.5744, 0.8475, 0.6406, 0.7932, 0.6407, 0.8958, 0.5365, 0.9558, 0.5737, 0.9437, 0.6406, 0.9949, 0.5365, 0.9949, 0.5737, 0.9437, 0.5858, 0.8978, 0.6407, 0.8958, 0.6406, 0.9949, 0.5744, 0.8475, 0.5365, 0.8389, 0.5365, 0.7932, 0.6406, 0.7932, 0.01474, 0.9863, 0.01474, 0.8872, 0.197, 0.8872, 0.197, 0.9863, 0.5809, 0.6806, 0.5809, 0.7847, 0.3986, 0.7847, 0.3986, 0.6806, 0.01474, 0.7847, 0.01474, 0.6805, 0.197, 0.6805, 0.197, 0.7847, 0.01474, 0.8872, 0.01474, 0.7847, 0.197, 0.7847, 0.197, 0.8872, 0.2995, 0.7847, 0.2995, 0.6806, 0.3986, 0.6806, 0.3986, 0.7847, 0.2995, 0.7847, 0.197, 0.7847, 0.197, 0.6805, 0.2995, 0.6806, 0.2096, 0.8897, 0.3137, 0.8897, 0.3137, 0.806, 0.2096, 0.806, 0.2135, 0.7934, 0.2092, 0.793, 0.2092, 0.8909, 0.2135, 0.8913, 0.3126, 0.8913, 0.3126, 0.8957, 0.4151, 0.8957, 0.4151, 0.8913, 0.2117, 0.8839, 0.2117, 0.8881, 0.3134, 0.8881, 0.3134, 0.8839, 0.9444, 0.4453, 0.8861, 0.4346, 0.8875, 0.4973, 0.9329, 0.5053, 0.3784, 0.3415, 0.3557, 0.3537, 0.3681, 0.4001, 0.4034, 0.4006, 0.2894, 0.4669, 0.2887, 0.4946, 0.2499, 0.4923, 0.252, 0.4574, 0.8351, 0.4327, 0.7894, 0.4283, 0.7867, 0.4914, 0.8333, 0.491, 0.8363, 0.5432, 0.7852, 0.544, 0.7854, 0.6078, 0.839, 0.6026, 0.6623, 0.2971, 0.6997, 0.2825, 0.7103, 0.2499, 0.6686, 0.2517, 0.7051, 0.7892, 0.7493, 0.7968, 0.7655, 0.7371, 0.7262, 0.7296, 0.3106, 0.2742, 0.2382, 0.3449, 0.212, 0.3091, 0.2275, 0.2452, 0.368, 0.3568, 0.3614, 0.3677, 0.3079, 0.2929, 0.3176, 0.2967, 0.3408, 0.4794, 0.3402, 0.4965, 0.2887, 0.4946, 0.2894, 0.4669, 0.2275, 0.2452, 0.212, 0.3091, 0.1697, 0.3123, 0.1697, 0.243, 0.6803, 0.4955, 0.7064, 0.4446, 0.6708, 0.4296, 0.6442, 0.4617, 0.6217, 0.3594, 0.6368, 0.3375, 0.6083, 0.2782, 0.5789, 0.3228, 0.7348, 0.286, 0.6997, 0.2825, 0.6925, 0.3068, 0.7282, 0.3159, 0.7633, 0.2985, 0.7348, 0.286, 0.7282, 0.3159, 0.757, 0.3254, 0.7817, 0.3221, 0.7633, 0.2985, 0.757, 0.3254, 0.7568, 0.3478, 0.8585, 0.06526, 0.8389, 0.008604, 0.8171, 0.01362, 0.8318, 0.07238, 0.7195, 0.3412, 0.7282, 0.3159, 0.6925, 0.3068, 0.6813, 0.3284, 0.7568, 0.3478, 0.757, 0.3254, 0.7282, 0.3159, 0.7195, 0.3412, 0.7657, 0.07313, 0.7737, 0.01529, 0.7513, 0.01123, 0.739, 0.07148, 0.7982, 0.07634, 0.7948, 0.01636, 0.7889, 0.01603, 0.7867, 0.07575, 0.7867, 0.07575, 0.7889, 0.01603, 0.7737, 0.01529, 0.7657, 0.07313, 0.9749, 0.9126, 0.9758, 0.8832, 0.9124, 0.8838, 0.9116, 0.9088, 0.8669, 0.8135, 0.8652, 0.7703, 0.8267, 0.7771, 0.846, 0.8207, 0.8861, 0.4346, 0.8351, 0.4327, 0.8333, 0.491, 0.8875, 0.4973, 0.8396, 0.7122, 0.8733, 0.7152, 0.8859, 0.6565, 0.841, 0.6404, 0.8019, 0.4205, 0.798, 0.3862, 0.7604, 0.3794, 0.758, 0.4148, 0.2404, 0.1485, 0.2382, 0.1985, 0.1697, 0.1963, 0.1697, 0.1464, 0.7297, 0.476, 0.7689, 0.4326, 0.7521, 0.4184, 0.7064, 0.4446, 0.8318, 0.07238, 0.8171, 0.01362, 0.8019, 0.01618, 0.8108, 0.07623, 0.8108, 0.07623, 0.8019, 0.01618, 0.7948, 0.01636, 0.7982, 0.07634, 0.8946, 0.9015, 0.8879, 0.8333, 0.8545, 0.8306, 0.8746, 0.9073, 0.9329, 0.5053, 0.8875, 0.4973, 0.8878, 0.5431, 0.9279, 0.5493, 0.8333, 0.491, 0.7867, 0.4914, 0.7852, 0.544, 0.8363, 0.5432, 0.2275, 0.2452, 0.1697, 0.243, 0.1697, 0.1963, 0.2382, 0.1985, 0.7262, 0.7296, 0.7655, 0.7371, 0.7695, 0.6948, 0.7347, 0.6875, 0.8875, 0.4973, 0.8333, 0.491, 0.8363, 0.5432, 0.8878, 0.5431, 0.7353, 0.6425, 0.7347, 0.6875, 0.7695, 0.6948, 0.7732, 0.6515, 0.531, 0.3918, 0.5251, 0.3308, 0.5754, 0.3252, 0.5793, 0.3864, 0.3784, 0.3415, 0.3849, 0.312, 0.3352, 0.2859, 0.3296, 0.2977, 0.4642, 0.3945, 0.4755, 0.3271, 0.4228, 0.3248, 0.4034, 0.4006, 0.409, 0.3962, 0.4239, 0.3359, 0.4741, 0.3381, 0.4782, 0.4012, 0.368, 0.3568, 0.3724, 0.3102, 0.4239, 0.3359, 0.409, 0.3962, 0.5305, 0.3877, 0.5302, 0.326, 0.4755, 0.3271, 0.4642, 0.3945, 0.5222, 0.279, 0.5271, 0.2107, 0.564, 0.2064, 0.5698, 0.2732, 0.3972, 0.2593, 0.4207, 0.1946, 0.385, 0.1789, 0.3511, 0.2393, 0.4828, 0.2755, 0.4913, 0.2099, 0.4542, 0.2067, 0.4338, 0.2732, 0.4326, 0.2778, 0.4453, 0.2042, 0.4862, 0.2109, 0.4766, 0.2822, 0.3909, 0.2628, 0.41, 0.1953, 0.4453, 0.2042, 0.4326, 0.2778, 0.5331, 0.2743, 0.5374, 0.2067, 0.4913, 0.2099, 0.4828, 0.2755, 0.5271, 0.2107, 0.5253, 0.1267, 0.5551, 0.1232, 0.564, 0.2064, 0.4207, 0.1946, 0.4521, 0.123, 0.4301, 0.1101, 0.385, 0.1789, 0.4913, 0.2099, 0.5034, 0.1282, 0.4745, 0.1254, 0.4542, 0.2067, 0.4453, 0.2042, 0.4677, 0.1231, 0.4964, 0.1258, 0.4862, 0.2109, 0.41, 0.1953, 0.4334, 0.1147, 0.4677, 0.1231, 0.4453, 0.2042, 0.5374, 0.2067, 0.5305, 0.1255, 0.5034, 0.1282, 0.4913, 0.2099, 0.5251, 0.3308, 0.5222, 0.279, 0.5698, 0.2732, 0.5754, 0.3252, 0.3849, 0.312, 0.3972, 0.2593, 0.3511, 0.2393, 0.3352, 0.2859, 0.4755, 0.3271, 0.4828, 0.2755, 0.4338, 0.2732, 0.4228, 0.3248, 0.4239, 0.3359, 0.4326, 0.2778, 0.4766, 0.2822, 0.4741, 0.3381, 0.3724, 0.3102, 0.3909, 0.2628, 0.4326, 0.2778, 0.4239, 0.3359, 0.5302, 0.326, 0.5331, 0.2743, 0.4828, 0.2755, 0.4755, 0.3271, 0.9561, 0.3439, 0.9937, 0.3281, 0.9575, 0.2886, 0.946, 0.3234, 0.7353, 0.6425, 0.7379, 0.6067, 0.702, 0.5754, 0.702, 0.6342, 0.6368, 0.3375, 0.6623, 0.2971, 0.6686, 0.2517, 0.6083, 0.2782, 0.798, 0.3862, 0.7817, 0.3221, 0.7568, 0.3478, 0.7604, 0.3794, 0.7112, 0.3658, 0.7195, 0.3412, 0.6813, 0.3284, 0.6736, 0.3534, 0.7604, 0.3794, 0.7568, 0.3478, 0.7195, 0.3412, 0.7112, 0.3658, 0.7311, 0.06596, 0.7468, 0.01065, 0.7405, 0.008665, 0.7187, 0.0652, 0.6813, 0.3284, 0.6925, 0.3068, 0.6997, 0.2825, 0.6623, 0.2971, 0.7004, 0.6802, 0.702, 0.6342, 0.6698, 0.6243, 0.6631, 0.6744, 0.6656, 0.3875, 0.6736, 0.3534, 0.6368, 0.3375, 0.6217, 0.3594, 0.7406, 0.2551, 0.7103, 0.2499, 0.6997, 0.2825, 0.7348, 0.286, 0.7692, 0.2616, 0.7406, 0.2551, 0.7348, 0.286, 0.7633, 0.2985, 0.8004, 0.2741, 0.7692, 0.2616, 0.7633, 0.2985, 0.7817, 0.3221, 0.8267, 0.7771, 0.8396, 0.7122, 0.789, 0.7127, 0.7895, 0.7658, 0.8594, 0.4009, 0.8516, 0.337, 0.798, 0.3862, 0.8019, 0.4205, 0.6736, 0.3534, 0.6813, 0.3284, 0.6623, 0.2971, 0.6368, 0.3375, 0.8516, 0.337, 0.8004, 0.2741, 0.7817, 0.3221, 0.798, 0.3862, 0.6831, 0.2063, 0.6973, 0.1607, 0.6762, 0.1514, 0.6497, 0.2027, 0.7755, 0.2168, 0.7806, 0.1732, 0.7534, 0.1721, 0.7477, 0.2131, 0.8036, 0.222, 0.8055, 0.1723, 0.7806, 0.1732, 0.7755, 0.2168, 0.7477, 0.2131, 0.7534, 0.1721, 0.7211, 0.1675, 0.7169, 0.2086, 0.8607, 0.1635, 0.8387, 0.1018, 0.8151, 0.1065, 0.8243, 0.1709, 0.7169, 0.2086, 0.7211, 0.1675, 0.6973, 0.1607, 0.6831, 0.2063, 0.8298, 0.2413, 0.8243, 0.1709, 0.8055, 0.1723, 0.8036, 0.222, 0.6973, 0.1607, 0.7173, 0.09732, 0.7111, 0.08543, 0.6762, 0.1514, 0.7806, 0.1732, 0.7858, 0.1062, 0.7616, 0.1033, 0.7534, 0.1721, 0.8055, 0.1723, 0.7997, 0.1067, 0.7858, 0.1062, 0.7806, 0.1732, 0.7534, 0.1721, 0.7616, 0.1033, 0.7345, 0.09648, 0.7211, 0.1675, 0.7211, 0.1675, 0.7345, 0.09648, 0.7173, 0.09732, 0.6973, 0.1607, 0.8243, 0.1709, 0.8151, 0.1065, 0.7997, 0.1067, 0.8055, 0.1723, 0.3881, 0.4763, 0.3875, 0.5001, 0.3402, 0.4965, 0.3408, 0.4794, 0.4266, 0.4712, 0.4266, 0.4997, 0.3875, 0.5001, 0.3881, 0.4763, 0.5253, 0.1267, 0.5275, 0.09605, 0.5471, 0.09394, 0.5551, 0.1232, 0.4521, 0.123, 0.4664, 0.09239, 0.4487, 0.08065, 0.4301, 0.1101, 0.5034, 0.1282, 0.5074, 0.1, 0.4813, 0.09673, 0.4745, 0.1254, 0.4677, 0.1231, 0.4736, 0.09225, 0.4999, 0.0958, 0.4964, 0.1258, 0.4334, 0.1147, 0.444, 0.08544, 0.4736, 0.09225, 0.4677, 0.1231, 0.5305, 0.1255, 0.5276, 0.09788, 0.5074, 0.1, 0.5034, 0.1282, 0.7749, 0.885, 0.7666, 0.9052, 0.8159, 0.9032, 0.7986, 0.8812, 0.7986, 0.8812, 0.7967, 0.8717, 0.7759, 0.8738, 0.7749, 0.885, 0.7772, 0.8573, 0.7759, 0.8738, 0.7967, 0.8717, 0.7953, 0.8575, 0.7769, 0.8451, 0.7772, 0.8573, 0.7953, 0.8575, 0.7975, 0.8483, 0.9065, 0.7511, 0.909, 0.7891, 0.9728, 0.7902, 0.9452, 0.7489, 0.841, 0.6404, 0.839, 0.6026, 0.7854, 0.6078, 0.7867, 0.6432, 0.7112, 0.3658, 0.6736, 0.3534, 0.6656, 0.3875, 0.7032, 0.4031, 0.6803, 0.4955, 0.6994, 0.5112, 0.7297, 0.476, 0.7064, 0.4446, 0.7604, 0.3794, 0.7112, 0.3658, 0.7032, 0.4031, 0.758, 0.4148, 0.789, 0.7127, 0.8396, 0.7122, 0.841, 0.6404, 0.7867, 0.6432, 0.8871, 0.3584, 0.8516, 0.337, 0.8594, 0.4009, 0.898, 0.3759, 0.8267, 0.7771, 0.8652, 0.7703, 0.8733, 0.7152, 0.8396, 0.7122, 0.702, 0.6342, 0.702, 0.5754, 0.6655, 0.5327, 0.6698, 0.6243, 0.33, 0.2199, 0.3106, 0.2742, 0.2275, 0.2452, 0.2382, 0.1985, 0.2404, 0.09996, 0.3291, 0.09094, 0.3324, 0.1609, 0.2404, 0.1485, 0.6631, 0.6744, 0.6471, 0.723, 0.6868, 0.7223, 0.7004, 0.6802, 0.2382, 0.1985, 0.2404, 0.1485, 0.3324, 0.1609, 0.33, 0.2199, 0.4034, 0.4006, 0.3681, 0.4001, 0.3724, 0.4476, 0.4162, 0.4463, 0.841, 0.6404, 0.8859, 0.6565, 0.8873, 0.5987, 0.839, 0.6026, 0.8363, 0.5432, 0.839, 0.6026, 0.8873, 0.5987, 0.8878, 0.5431, 0.9217, 0.633, 0.928, 0.5994, 0.8873, 0.5987, 0.8859, 0.6565, 0.9279, 0.5493, 0.928, 0.5994, 0.9642, 0.5989, 0.9699, 0.5557, 0.5305, 0.3877, 0.4642, 0.3945, 0.4666, 0.4379, 0.5262, 0.4344, 0.6251, 0.4851, 0.6655, 0.5327, 0.6803, 0.4955, 0.6442, 0.4617, 0.4634, 0.4453, 0.389, 0.4448, 0.3838, 0.4123, 0.409, 0.3962, 0.4634, 0.4453, 0.409, 0.3962, 0.4782, 0.4012, 0.4965, 0.4441, 0.2382, 0.3449, 0.1697, 0.3614, 0.1697, 0.3123, 0.212, 0.3091, 0.6994, 0.5112, 0.6803, 0.4955, 0.6655, 0.5327, 0.702, 0.5754, 0.531, 0.3918, 0.5793, 0.3864, 0.5845, 0.4315, 0.5411, 0.4362, 0.4642, 0.3945, 0.4034, 0.4006, 0.4162, 0.4463, 0.4666, 0.4379, 0.1697, 0.09281, 0.1697, 0.01781, 0.2572, 0.01286, 0.2404, 0.09996, 0.1697, 0.1464, 0.1697, 0.09281, 0.2404, 0.09996, 0.2404, 0.1485, 0.6471, 0.723, 0.6251, 0.7795, 0.6599, 0.7783, 0.6868, 0.7223, 0.9879, 0.4532, 0.9444, 0.4453, 0.9329, 0.5053, 0.9749, 0.5136, 0.3296, 0.2977, 0.3283, 0.308, 0.3557, 0.3537, 0.3784, 0.3415, 0.7769, 0.8451, 0.7688, 0.8253, 0.7131, 0.8056, 0.7264, 0.8286, 0.739, 0.07148, 0.7513, 0.01123, 0.7468, 0.01065, 0.7311, 0.06596, 0.9749, 0.5136, 0.9329, 0.5053, 0.9279, 0.5493, 0.9699, 0.5557, 0.4034, 0.4006, 0.4228, 0.3248, 0.3849, 0.312, 0.3784, 0.3415, 0.5755, 0.3883, 0.5744, 0.3251, 0.5302, 0.326, 0.5305, 0.3877, 0.4338, 0.2732, 0.4542, 0.2067, 0.4207, 0.1946, 0.3972, 0.2593, 0.5743, 0.2712, 0.5693, 0.2034, 0.5374, 0.2067, 0.5331, 0.2743, 0.4542, 0.2067, 0.4745, 0.1254, 0.4521, 0.123, 0.4207, 0.1946, 0.5693, 0.2034, 0.5557, 0.1212, 0.5305, 0.1255, 0.5374, 0.2067, 0.4228, 0.3248, 0.4338, 0.2732, 0.3972, 0.2593, 0.3849, 0.312, 0.5744, 0.3251, 0.5743, 0.2712, 0.5331, 0.2743, 0.5302, 0.326, 0.9251, 0.3467, 0.9561, 0.3439, 0.946, 0.3234, 0.9126, 0.3129, 0.8832, 0.2371, 0.8607, 0.1635, 0.8243, 0.1709, 0.8298, 0.2413, 0.946, 0.3234, 0.9575, 0.2886, 0.9126, 0.3129, 0.4745, 0.1254, 0.4813, 0.09673, 0.4664, 0.09239, 0.4521, 0.123, 0.5557, 0.1212, 0.5496, 0.09153, 0.5276, 0.09788, 0.5305, 0.1255, 0.7975, 0.8483, 0.8165, 0.828, 0.7688, 0.8253, 0.7769, 0.8451, 0.9749, 0.9126, 0.9116, 0.9088, 0.9104, 0.9296, 0.9737, 0.9337, 0.7264, 0.8286, 0.724, 0.8495, 0.7772, 0.8573, 0.7769, 0.8451, 0.9065, 0.9884, 0.9455, 0.9884, 0.9737, 0.9337, 0.9104, 0.9296, 0.7161, 0.9121, 0.7033, 0.9375, 0.7666, 0.9052, 0.7749, 0.885, 0.7749, 0.885, 0.7759, 0.8738, 0.7224, 0.8851, 0.7161, 0.9121, 0.954, 0.6287, 0.9642, 0.5989, 0.928, 0.5994, 0.9217, 0.633, 0.8878, 0.5431, 0.8873, 0.5987, 0.928, 0.5994, 0.9279, 0.5493, 0.5755, 0.3883, 0.5305, 0.3877, 0.5262, 0.4344, 0.5706, 0.4347, 0.9124, 0.8838, 0.9124, 0.8559, 0.8879, 0.8333, 0.8946, 0.9015, 0.4782, 0.4012, 0.531, 0.3918, 0.5411, 0.4362, 0.4965, 0.4441, 0.6868, 0.7223, 0.7262, 0.7296, 0.7347, 0.6875, 0.7004, 0.6802, 0.4964, 0.1258, 0.4999, 0.0958, 0.5275, 0.09605, 0.5253, 0.1267, 0.409, 0.3962, 0.3838, 0.4123, 0.3614, 0.3677, 0.368, 0.3568, 0.3239, 0.2857, 0.3513, 0.2463, 0.3909, 0.2628, 0.3724, 0.3102, 0.3715, 0.1808, 0.3993, 0.1033, 0.4334, 0.1147, 0.41, 0.1953, 0.3513, 0.2463, 0.3715, 0.1808, 0.41, 0.1953, 0.3909, 0.2628, 0.4862, 0.2109, 0.4964, 0.1258, 0.5253, 0.1267, 0.5271, 0.2107, 0.4766, 0.2822, 0.4862, 0.2109, 0.5271, 0.2107, 0.5222, 0.279, 0.3993, 0.1033, 0.4167, 0.07413, 0.444, 0.08544, 0.4334, 0.1147, 0.702, 0.6342, 0.7004, 0.6802, 0.7347, 0.6875, 0.7353, 0.6425, 0.7732, 0.6515, 0.7768, 0.6201, 0.7379, 0.6067, 0.7353, 0.6425, 0.4741, 0.3381, 0.4766, 0.2822, 0.5222, 0.279, 0.5251, 0.3308, 0.6599, 0.7783, 0.7051, 0.7892, 0.7262, 0.7296, 0.6868, 0.7223, 0.9748, 0.8219, 0.9728, 0.7902, 0.909, 0.7891, 0.9111, 0.8226, 0.9126, 0.3129, 0.8871, 0.3584, 0.898, 0.3759, 0.9251, 0.3467, 0.3176, 0.2967, 0.3239, 0.2857, 0.3724, 0.3102, 0.368, 0.3568, 0.4782, 0.4012, 0.4741, 0.3381, 0.5251, 0.3308, 0.531, 0.3918, 0.9111, 0.8226, 0.9124, 0.8559, 0.9755, 0.8547, 0.9748, 0.8219, 0.9124, 0.8559, 0.9124, 0.8838, 0.9758, 0.8832, 0.9755, 0.8547, 0.8165, 0.828, 0.8039, 0.8511, 0.8043, 0.8739, 0.8159, 0.9032, 0.7953, 0.8575, 0.7967, 0.8717, 0.8043, 0.8739, 0.8039, 0.8511, 0.7953, 0.8575, 0.8039, 0.8511, 0.8165, 0.828, 0.7975, 0.8483, 0.8159, 0.9032, 0.8043, 0.8739, 0.7967, 0.8717, 0.7986, 0.8812, 0.724, 0.8495, 0.7224, 0.8851, 0.7759, 0.8738, 0.7772, 0.8573, 0.8165, 0.828, 0.8159, 0.9032, 0.8746, 0.9073, 0.8545, 0.8306, 0.9194, 0.2079, 0.8934, 0.1535, 0.8607, 0.1635, 0.8832, 0.2371, 0.8934, 0.1535, 0.8635, 0.08719, 0.8387, 0.1018, 0.8607, 0.1635, 0.9126, 0.3129, 0.8516, 0.337, 0.8871, 0.3584, 0.6686, 0.2517, 0.6831, 0.2063, 0.6497, 0.2027, 0.6083, 0.2782, 0.7692, 0.2616, 0.7755, 0.2168, 0.7477, 0.2131, 0.7406, 0.2551, 0.8004, 0.2741, 0.8036, 0.222, 0.7755, 0.2168, 0.7692, 0.2616, 0.7406, 0.2551, 0.7477, 0.2131, 0.7169, 0.2086, 0.7103, 0.2499, 0.7103, 0.2499, 0.7169, 0.2086, 0.6831, 0.2063, 0.6686, 0.2517, 0.8516, 0.337, 0.8298, 0.2413, 0.8036, 0.222, 0.8004, 0.2741, 0.9126, 0.3129, 0.8832, 0.2371, 0.8298, 0.2413, 0.8516, 0.337, 0.9575, 0.2886, 0.9194, 0.2079, 0.8832, 0.2371, 0.9126, 0.3129, 0.8635, 0.08719, 0.8585, 0.06526, 0.8318, 0.07238, 0.8387, 0.1018, 0.7616, 0.1033, 0.7657, 0.07313, 0.739, 0.07148, 0.7345, 0.09648, 0.7997, 0.1067, 0.7982, 0.07634, 0.7867, 0.07575, 0.7858, 0.1062, 0.7858, 0.1062, 0.7867, 0.07575, 0.7657, 0.07313, 0.7616, 0.1033, 0.8387, 0.1018, 0.8318, 0.07238, 0.8108, 0.07623, 0.8151, 0.1065, 0.8151, 0.1065, 0.8108, 0.07623, 0.7982, 0.07634, 0.7997, 0.1067, 0.7345, 0.09648, 0.7299, 0.08337, 0.7239, 0.08514, 0.7173, 0.09732, 0.739, 0.07148, 0.7318, 0.07685, 0.7299, 0.08337, 0.7345, 0.09648, 0.7311, 0.06596, 0.7277, 0.07342, 0.7318, 0.07685, 0.739, 0.07148, 0.7486, 0.006345, 0.7513, 0.01123, 0.7737, 0.01529, 0.7744, 0.008437, 0.7299, 0.08337, 0.7318, 0.07685, 0.7277, 0.07342, 0.7239, 0.08514, 0.7187, 0.0652, 0.7219, 0.0728, 0.7277, 0.07342, 0.7311, 0.06596, 0.7173, 0.09732, 0.7239, 0.08514, 0.7188, 0.08061, 0.7111, 0.08543, 0.7758, -0.0005233, 0.7529, -0.0005233, 0.7486, 0.006345, 0.7744, 0.008437, 0.7239, 0.08514, 0.7277, 0.07342, 0.7219, 0.0728, 0.7188, 0.08061, 0.7744, 0.008437, 0.7917, 0.01071, 0.7913, 0.003542, 0.7758, -0.0005233, 0.7111, 0.08543, 0.7188, 0.08061, 0.7219, 0.0728, 0.7187, 0.0652, 0.7889, 0.01603, 0.7917, 0.01071, 0.7744, 0.008437, 0.7737, 0.01529, 0.4872, 0.8978, 0.4324, 0.8958, 0.4324, 0.7933, 0.4986, 0.8475, 0.5365, 0.9558, 0.5365, 0.9949, 0.4324, 0.9949, 0.4993, 0.9437, 0.4993, 0.9437, 0.4324, 0.9949, 0.4324, 0.8958, 0.4872, 0.8978, 0.4986, 0.8475, 0.4324, 0.7933, 0.5365, 0.7932, 0.5365, 0.8389, 0.01477, 0.3748, 0.197, 0.3748, 0.197, 0.4739, 0.01476, 0.4739, 0.5809, 0.6806, 0.3986, 0.6806, 0.3986, 0.5764, 0.5809, 0.5764, 0.01475, 0.5764, 0.197, 0.5764, 0.197, 0.6805, 0.01474, 0.6805, 0.01476, 0.4739, 0.197, 0.4739, 0.197, 0.5764, 0.01475, 0.5764, 0.2995, 0.5764, 0.3986, 0.5764, 0.3986, 0.6806, 0.2995, 0.6806, 0.2995, 0.5764, 0.2995, 0.6806, 0.197, 0.6805, 0.197, 0.5764, 0.4178, 0.8897, 0.4216, 0.8895, 0.4216, 0.8059, 0.4178, 0.806, 0.2148, 0.7937, 0.2148, 0.8917, 0.3173, 0.8917, 0.3173, 0.7937, 0.4164, 0.8917, 0.4207, 0.8913, 0.4207, 0.7933, 0.4164, 0.7937, 0.4175, 0.8075, 0.3134, 0.8075, 0.3134, 0.8839, 0.4151, 0.8839, 0.4151, 0.9936, 0.4151, 0.8957, 0.3126, 0.8957, 0.3126, 0.9936, 0.3126, 0.9936, 0.3126, 0.8957, 0.2135, 0.8957, 0.2135, 0.9936, 0.2135, 0.8913, 0.2135, 0.8957, 0.3126, 0.8957, 0.3126, 0.8913, 0.3126, 0.7934, 0.2135, 0.7934, 0.2135, 0.8913, 0.3126, 0.8913, 0.4151, 0.8913, 0.4195, 0.8909, 0.4195, 0.793, 0.4151, 0.7934, 0.4151, 0.7934, 0.3126, 0.7934, 0.3126, 0.8913, 0.4151, 0.8913, 0.4178, 0.9771, 0.4178, 0.8935, 0.3137, 0.8935, 0.3137, 0.9771, 0.2096, 0.9771, 0.3137, 0.9771, 0.3137, 0.8935, 0.2096, 0.8935, 0.2096, 0.806, 0.2058, 0.8059, 0.2058, 0.8895, 0.2096, 0.8897, 0.3137, 0.8897, 0.3137, 0.8935, 0.4178, 0.8935, 0.4178, 0.8897, 0.2096, 0.8897, 0.2096, 0.8935, 0.3137, 0.8935, 0.3137, 0.8897, 0.3137, 0.806, 0.3137, 0.8897, 0.4178, 0.8897, 0.4178, 0.806, 0.2148, 0.9939, 0.3173, 0.9939, 0.3173, 0.8959, 0.2148, 0.8959, 0.3173, 0.9939, 0.4164, 0.9939, 0.4164, 0.8959, 0.3173, 0.8959, 0.3173, 0.8917, 0.3173, 0.8959, 0.4164, 0.8959, 0.4164, 0.8917, 0.2148, 0.7937, 0.2105, 0.7933, 0.2105, 0.8913, 0.2148, 0.8917, 0.3173, 0.7937, 0.3173, 0.8917, 0.4164, 0.8917, 0.4164, 0.7937, 0.2148, 0.8917, 0.2148, 0.8959, 0.3173, 0.8959, 0.3173, 0.8917, 0.3134, 0.9644, 0.3134, 0.8881, 0.2117, 0.8881, 0.2093, 0.9644, 0.3134, 0.9644, 0.4175, 0.9644, 0.4151, 0.8881, 0.3134, 0.8881, 0.4151, 0.8839, 0.4193, 0.8838, 0.4217, 0.8074, 0.4175, 0.8075, 0.2117, 0.8839, 0.3134, 0.8839, 0.3134, 0.8075, 0.2093, 0.8075, 0.3134, 0.8839, 0.3134, 0.8881, 0.4151, 0.8881, 0.4151, 0.8839, 0.2093, 0.8075, 0.2051, 0.8074, 0.2075, 0.8838, 0.2117, 0.8839])
me_cube.materials.append(mat_material)
me_cube.use_remesh_preserve_volume = False
me_cube.use_remesh_preserve_attributes = False
me_cube.use_mirror_x = True
me_cube.update()
arm_armature_002 = bpy.data.armatures.new('Armature.002')  # bones are not reproduced

# ---- objects
ob_player = bpy.data.objects.new('player', me_cube)
ob_armature = bpy.data.objects.new('Armature', arm_armature_002)

# ---- transforms, parenting, visibility, modifiers, constraints
ob_player.parent = ob_armature
ob_player.location = (0.0, 0.0, 0.0)
ob_player.lock_rotations_4d = False
ob_player.empty_display_type = 'ARROWS'
ob_player.lineart.crease_threshold = 0.0
ob_player.use_mesh_mirror_x = True
_vg = ob_player.vertex_groups.new(name='stomach')
for _i, _w in zip([0, 1, 4, 5, 6, 7, 8, 10, 11, 14, 25, 26, 29, 30, 31, 32, 39, 40, 41, 42, 43, 44, 45, 47, 48, 49, 62, 64, 65, 67, 81, 116, 117, 120, 123, 124, 125, 126, 127, 128, 129, 130, 131, 132, 133, 134, 135, 136, 137, 138, 140, 141, 142, 143, 149, 157, 158, 159, 162, 163, 164, 167, 170, 171, 173, 174, 175, 177, 183, 218, 219, 222, 223, 224, 225, 226, 227, 230, 231, 232, 233, 235, 236, 237, 241, 242, 243, 254, 255, 258, 259, 260, 261, 262, 269, 270, 271, 272, 273, 274, 275, 276, 277, 279, 280, 281, 294, 296, 297, 299, 309, 315, 351, 352, 355, 358, 359, 360, 361, 362, 363, 364, 365, 366, 367, 368, 369, 370, 371, 372, 373, 374, 375, 376, 377, 378, 380, 381, 382, 383, 389, 397, 398, 399, 402, 403, 404, 407, 410, 411, 413, 414, 415, 416, 418, 424], [0.2649, 0.198, 0.6317, 0.133, 0.6179, 0.1076, 0.03761, 0.5515, 0.2686, 0.01717, 0.5737, 0.5026, 0.6908, 0.2304, 0.3139, 0.2977, 0.5527, 0.592, 0.537, 0.6218, 0.5471, 0.2028, 0.124, 0.09587, 0.05872, 0.1966, 0.05357, 0.02818, 0.007396, 0.04906, 0.01303, 0.1336, 0.06244, 0.09979, 0.01104, 0.2542, 0.6437, 0.2377, 0.5013, 0.3316, 0.5706, 0.07474, 0.268, 0.6515, 0.6097, 0.655, 0.5942, 0.1657, 0.05641, 0.567, 0.06663, 0.2681, 0.5569, 0.1439, 0.03803, 0.1131, 0.2412, 0.1875, 0.2271, 0.2535, 0.5407, 0.5392, 0.1802, 0.00661, 0.5759, 0.08585, 0.1301, 0.04466, 0.07303, 0.2649, 0.198, 0.6317, 0.133, 0.6179, 0.1076, 0.639, 0.5381, 0.7178, 0.2152, 0.3086, 0.03761, 0.5515, 0.2686, 0.2931, 0.105, 0.1226, 0.01717, 0.5737, 0.5026, 0.6908, 0.2304, 0.3139, 0.6736, 0.2977, 0.5527, 0.592, 0.6354, 0.5388, 0.537, 0.6218, 0.5471, 0.2028, 0.124, 0.09587, 0.05872, 0.1966, 0.05357, 0.02818, 0.007396, 0.04907, 0.007725, 0.01303, 0.1336, 0.06244, 0.09979, 0.01104, 0.2542, 0.6437, 0.6376, 0.2377, 0.5013, 0.3316, 0.05783, 0.5706, 0.07474, 0.268, 0.6515, 0.6097, 0.6102, 0.655, 0.5942, 0.1657, 0.6496, 0.05641, 0.567, 0.3523, 0.06663, 0.2681, 0.5569, 0.1439, 0.03803, 0.1131, 0.2412, 0.1875, 0.2271, 0.2535, 0.5407, 0.5392, 0.1802, 0.00661, 0.5759, 0.08585, 0.574, 0.1301, 0.04466, 0.07303]): _vg.add([_i], _w, 'REPLACE')
_vg = ob_player.vertex_groups.new(name='chest')
for _i, _w in zip([2, 3, 4, 5, 6, 7, 9, 10, 11, 12, 13, 14, 25, 27, 28, 29, 30, 31, 33, 39, 40, 41, 42, 43, 69, 71, 75, 76, 77, 81, 99, 100, 101, 116, 117, 118, 119, 120, 121, 122, 123, 124, 125, 126, 127, 128, 129, 130, 131, 132, 133, 134, 135, 136, 138, 140, 142, 157, 158, 159, 162, 163, 164, 173, 175, 183, 207, 208, 209, 213, 214, 215, 217, 220, 221, 222, 223, 224, 225, 226, 228, 229, 230, 231, 232, 234, 235, 236, 238, 239, 240, 241, 242, 243, 254, 256, 257, 258, 259, 260, 261, 263, 269, 270, 271, 272, 273, 274, 275, 301, 303, 307, 308, 309, 310, 311, 315, 333, 334, 335, 336, 351, 352, 353, 354, 355, 356, 357, 358, 359, 360, 361, 362, 363, 364, 365, 366, 367, 368, 369, 370, 371, 372, 373, 374, 375, 377, 380, 382, 397, 398, 399, 402, 403, 404, 413, 416, 424, 448, 449, 450, 451, 452, 459, 460, 461, 462, 464, 465, 466, 467, 468, 469, 470, 472, 473, 474, 475, 476, 477, 478, 479, 480, 481, 482, 484, 485, 486, 487, 488, 489], [0.09129, 0.0527, 0.1274, 0.6701, 0.08936, 0.5297, 0.02814, 0.1005, 0.3982, 0.07474, 0.05147, 0.08936, 0.003096, 0.5273, 0.3925, 0.09039, 0.538, 0.5564, 0.1175, 0.2481, 0.1877, 0.2002, 0.2066, 0.3269, 0.006763, 0.02279, 0.1559, 0.06013, 0.2524, 0.579, 0.1619, 0.1359, 0.08177, 0.3392, 0.2076, 0.1432, 0.2363, 0.5325, 0.09177, 0.119, 0.3594, 0.5098, 0.2134, 0.4561, 0.05636, 0.01477, 0.2665, 0.6312, 0.5507, 0.1397, 0.06988, 0.171, 0.02409, 0.00264, 0.09266, 0.1544, 0.1895, 0.2433, 0.4054, 0.002402, 0.01527, 0.4514, 0.2206, 0.109, 0.4214, 0.2492, 0.07528, 0.03751, 0.05542, 0.0343, 0.03437, 0.002668, 0.08168, 0.09128, 0.05269, 0.1274, 0.6701, 0.08936, 0.5297, 0.02636, 0.6762, 0.2659, 0.09441, 0.5959, 0.5764, 0.02812, 0.1005, 0.3982, 0.1947, 0.07474, 0.05147, 0.6371, 0.7054, 0.08936, 0.003096, 0.5273, 0.3924, 0.09039, 0.538, 0.5564, 0.08124, 0.1174, 0.2481, 0.1877, 0.2162, 0.3501, 0.2002, 0.2066, 0.3269, 0.006756, 0.02278, 0.1559, 0.06013, 0.7113, 0.2524, 0.5098, 0.579, 0.1142, 0.1619, 0.1356, 0.08164, 0.3392, 0.2076, 0.1431, 0.2363, 0.5325, 0.09174, 0.119, 0.3594, 0.5098, 0.2134, 0.236, 0.4561, 0.05636, 0.01477, 0.7177, 0.2665, 0.6312, 0.5507, 0.1397, 0.06988, 0.2279, 0.171, 0.02409, 0.00264, 0.02233, 0.09266, 0.1544, 0.1895, 0.2433, 0.4054, 0.002402, 0.01527, 0.4514, 0.2206, 0.109, 0.4214, 0.2492, 0.1105, 0.02248, 0.07508, 0.03384, 0.05495, 0.03037, 0.03234, 0.03406, 0.0007989, 0.09022, 0.08141, 0.07326, 0.03667, 0.0342, 0.03426, 0.002593, 0.03731, 0.0343, 0.03366, 0.0338, 0.03059, 0.03234, 0.07308, 0.03315, 0.03282, 0.03396, 0.0007286, 0.07568, 0.08167, 0.08152, 0.07549, 0.08954, 0.0814]): _vg.add([_i], _w, 'REPLACE')
_vg = ob_player.vertex_groups.new(name='head')
for _i, _w in zip([2, 3, 9, 15, 16, 17, 27, 28, 33, 68, 69, 71, 72, 75, 77, 78, 79, 80, 81, 82, 83, 99, 100, 101, 118, 119, 121, 122, 123, 130, 207, 208, 209, 210, 211, 212, 213, 214, 215, 216, 217, 220, 221, 228, 229, 234, 238, 241, 244, 245, 246, 256, 257, 263, 300, 301, 303, 304, 307, 309, 310, 311, 312, 313, 314, 315, 316, 317, 333, 334, 335, 336, 353, 354, 356, 357, 358, 365, 367, 448, 449, 450, 451, 452, 453, 454, 455, 456, 457, 458, 459, 460, 461, 462, 463, 464, 465, 466, 467, 468, 469, 470, 471, 472, 473, 474, 475, 476, 477, 478, 479, 480, 481, 482, 483, 484, 485, 486, 487, 488, 489], [0.0437, 0.0, 0.06884, 0.0, 0.0, 0.0, 0.3478, 0.3518, 0.6004, 0.0, 0.0, 0.0, 0.0, 0.0, 0.0, 0.0, 0.0, 0.0, 0.0, 0.0, 0.0, 0.9982, 0.9981, 0.9858, 0.1478, 0.0, 0.2785, 0.0, 0.0, 0.001098, 1.0, 1.0, 1.0, 0.9331, 0.9489, 0.9527, 1.0, 1.0, 1.0, 1.0, 1.0, 0.0437, 0.0, 0.1999, 0.5512, 0.06891, 0.9383, 0.01258, 0.0, 0.0, 0.0, 0.3478, 0.3524, 0.6004, 0.0, 0.0, 0.0, 0.0, 0.0, 0.0, 0.0, 0.0, 0.0, 0.0, 0.0, 0.0, 0.0, 0.0, 0.9588, 0.9982, 0.9981, 0.9858, 0.148, 0.0, 0.2785, 0.0, 0.0, 0.03487, 0.001116, 1.0, 0.9997, 1.0, 1.0, 1.0, 0.9571, 0.9741, 0.9335, 0.9505, 0.9533, 0.9995, 1.0, 1.0, 1.0, 1.0, 1.0, 1.0, 1.0, 1.0, 0.9944, 0.9951, 1.0, 0.9656, 1.0, 1.0, 1.0, 0.9947, 1.0, 1.0, 1.0, 1.0, 1.0, 1.0, 1.0, 1.0, 1.0, 1.0, 1.0, 1.0, 1.0, 1.0, 1.0]): _vg.add([_i], _w, 'REPLACE')
_vg = ob_player.vertex_groups.new(name='upper arm.L')
for _i, _w in zip([2, 3, 4, 5, 6, 7, 9, 10, 11, 12, 13, 14, 15, 16, 17, 18, 19, 20, 27, 28, 29, 30, 31, 33, 39, 40, 41, 42, 43, 68, 69, 70, 71, 72, 75, 76, 77, 78, 79, 80, 81, 82, 83, 84, 85, 86, 89, 90, 99, 100, 101, 116, 117, 118, 119, 120, 121, 122, 123, 124, 125, 126, 127, 128, 129, 130, 131, 132, 133, 136, 137, 138, 140, 142, 157, 158, 159, 162, 163, 164, 173, 175, 183, 184, 185, 186, 187, 188, 189, 190, 191, 207, 208, 209, 210, 211, 212, 213, 214, 215, 216, 217, 220, 221, 222, 223, 225, 226, 228, 229, 230, 231, 232, 234, 235, 236, 238, 239, 240, 241, 242, 243, 244, 246, 251, 253, 254, 256, 257, 259, 260, 261, 263, 269, 271, 272, 273, 275, 300, 301, 302, 303, 304, 307, 308, 309, 310, 311, 312, 315, 316, 318, 319, 320, 322, 323, 324, 325, 326, 327, 328, 329, 330, 331, 332, 333, 334, 335, 336, 351, 352, 353, 354, 355, 356, 357, 358, 359, 360, 361, 363, 364, 365, 366, 367, 368, 369, 370, 371, 372, 374, 377, 380, 397, 398, 399, 401, 403, 413, 416, 424, 426, 427, 428, 431, 432, 433, 434, 435, 436, 438, 439, 440, 448, 449, 450, 451, 452, 453, 454, 456, 458, 459, 460, 461, 464, 465, 466, 467, 468, 469, 470, 471, 472, 473, 474, 475, 476, 477, 478, 479, 480, 481, 484, 485, 486, 487, 488, 489], [0.8184, 0.8569, 0.0, 0.0, 0.0, 0.0, 0.7039, 0.0, 0.01699, 1.0, 0.9176, 0.8689, 1.0, 1.0, 1.0, 0.8399, 1.0, 0.8514, 0.0, 0.0, 0.0, 0.0, 0.0, 0.0, 0.0, 0.0, 0.0, 0.0, 0.0, 1.0, 1.0, 0.8431, 1.0, 0.9581, 0.7971, 0.8966, 0.03896, 1.0, 1.0, 1.0, 0.0, 1.0, 1.0, 0.07596, 0.01743, 0.03307, 0.05119, 0.05552, 0.0, 0.0, 0.0, 0.1459, 0.1466, 0.1182, 0.35, 0.009466, 0.0, 0.2074, 0.2435, 0.0, 0.0, 0.0, 0.0, 0.0, 0.0, 0.0, 0.0, 0.0, 0.0, 0.0, 0.0, 0.0, 0.7507, 0.0, 0.1262, 0.0, 0.0, 0.0, 0.0, 0.0, 0.0, 0.02916, 0.6667, 0.1806, 0.1434, 0.8789, 0.7609, 0.7701, 0.1216, 0.3213, 0.316, 0.0, 0.0, 0.0, 0.0, 0.0, 0.0, 0.0, 0.0, 0.0, 0.0, 0.0, 0.0, 0.0, 0.0, 0.0, 0.0, 0.0, 0.0, 0.0, 0.0, 0.0, 0.0, 0.0, 0.0, 0.0, 0.0, 0.0, 0.0, 0.05511, 0.0, 0.0, 0.0, 0.0, 0.0, 0.0, 0.0, 0.0, 0.0, 0.0, 0.0, 0.0, 0.0, 0.0, 0.0178, 0.0, 0.0, 0.0, 0.0, 0.0, 0.0, 0.0, 0.0, 0.0, 0.0, 0.0, 0.0, 0.0, 0.0, 0.0, 0.0, 0.0, 0.0, 0.0, 0.0, 0.0, 0.0, 0.0, 0.0, 0.0, 0.0, 0.0, 0.0, 0.0, 0.0, 0.0, 0.0, 0.001435, 0.0, 0.0, 0.0, 0.0, 0.0, 0.0, 0.0, 0.0, 0.0, 0.0, 0.0, 0.0, 0.0, 0.0, 0.0, 0.0, 0.0, 0.0, 0.0, 0.0, 0.0, 0.0, 0.0, 0.0, 0.0, 0.0, 0.0, 0.0, 0.0, 0.0, 0.0, 0.0, 0.0, 0.0, 0.0, 0.0, 0.0, 0.0, 0.0, 0.0, 0.0, 0.0, 0.0, 0.0, 0.0, 0.0, 0.0, 0.0, 0.0, 0.0, 0.0, 0.0, 0.0, 0.0, 0.0, 0.0, 0.0, 0.0, 0.0, 0.0, 0.0, 0.0, 0.0, 0.0, 0.0, 0.0, 0.0, 0.0, 0.0, 0.0, 0.0, 0.0, 0.02707, 0.0, 0.0203, 0.0, 0.0, 0.0, 0.0, 0.0, 0.0]): _vg.add([_i], _w, 'REPLACE')
_vg = ob_player.vertex_groups.new(name='lower arm.L')
for _i, _w in zip([2, 9, 15, 16, 17, 18, 19, 20, 27, 68, 69, 70, 71, 72, 78, 79, 80, 82, 84, 85, 86, 87, 88, 89, 90, 91, 92, 93, 94, 95, 96, 97, 98, 119, 121, 161, 184, 185, 186, 187, 188, 189, 190, 191, 192, 193, 194, 195, 196, 197, 198, 199, 201, 202, 203, 204, 205, 206, 207, 209, 214, 215, 216, 217, 223, 228, 256, 307, 308, 309, 354, 357, 365, 367, 428, 448, 464, 466, 468, 469, 470, 471, 484, 485, 486, 488], [0.0, 0.0, 0.0, 0.0, 0.0, 0.1556, 0.3595, 0.1568, 0.0, 0.1034, 0.0, 0.1428, 0.0, 0.0, 0.04047, 0.07105, 0.08002, 0.0, 0.898, 0.9436, 0.9529, 0.9813, 0.9804, 0.94, 0.9294, 0.9748, 0.3751, 0.9073, 0.9344, 0.6233, 0.9091, 0.5477, 0.9127, 0.0, 0.0, 0.9033, 0.8148, 0.8566, 0.1066, 0.2308, 0.2218, 0.8771, 0.6728, 0.6878, 0.08877, 0.02185, 0.09373, 0.09608, 0.1272, 0.1353, 0.1184, 0.04815, 0.2506, 0.248, 0.253, 0.2492, 0.2565, 0.2565, 0.0, 0.0, 0.0, 0.0, 0.0, 0.0, 0.0, 0.0, 0.0, 0.0, 0.0, 0.0, 0.0, 0.0, 0.0, 0.0, 0.0, 0.0, 0.0, 0.0, 0.0, 0.0, 0.0, 0.0, 0.0, 0.0, 0.0, 0.0]): _vg.add([_i], _w, 'REPLACE')
_vg = ob_player.vertex_groups.new(name='hand.L')
for _i, _w in zip([21, 22, 23, 24, 73, 74, 84, 92, 93, 94, 95, 96, 97, 98, 139, 161, 172, 192, 193, 194, 195, 196, 197, 198, 199, 200, 201, 202, 203, 204, 205, 206], [0.9991, 0.9959, 0.9936, 0.9953, 0.9927, 0.9989, 0.0008345, 0.6232, 0.0905, 0.06523, 0.3713, 0.08959, 0.4508, 0.08639, 0.9952, 0.09483, 0.9931, 0.9111, 0.964, 0.9061, 0.9038, 0.8724, 0.8644, 0.8813, 0.9508, 0.9995, 0.7489, 0.7516, 0.7465, 0.7503, 0.743, 0.743]): _vg.add([_i], _w, 'REPLACE')
_vg = ob_player.vertex_groups.new(name='upper leg.L')
for _i, _w in zip([0, 1, 4, 6, 8, 10, 11, 25, 26, 29, 30, 31, 32, 39, 40, 41, 42, 43, 44, 45, 46, 47, 48, 49, 50, 51, 52, 53, 54, 55, 62, 63, 64, 65, 66, 67, 92, 93, 95, 116, 124, 125, 126, 127, 128, 129, 131, 132, 133, 134, 135, 136, 137, 138, 141, 142, 143, 144, 145, 146, 149, 150, 158, 159, 161, 162, 163, 164, 167, 168, 169, 170, 171, 172, 173, 174, 177, 178, 192, 193, 194, 195, 196, 197, 198, 199, 201, 202, 203, 204, 205, 206, 218, 219, 222, 224, 226, 227, 230, 231, 235, 236, 237, 247, 248, 249, 250, 251, 253, 254, 255, 258, 259, 261, 262, 269, 270, 271, 272, 273, 274, 275, 276, 277, 281, 294, 302, 306, 318, 319, 320, 321, 322, 323, 324, 325, 326, 327, 328, 329, 330, 331, 332, 359, 360, 361, 362, 363, 364, 366, 368, 369, 370, 371, 372, 373, 374, 375, 377, 378, 379, 381, 382, 383, 389, 398, 399, 401, 402, 403, 404, 407, 410, 413, 415, 425, 426, 427, 428, 429, 430, 431, 432, 433, 434, 435, 436, 437, 438, 439, 440, 441], [0.3247, 0.1717, 0.0, 0.0, 0.9402, 0.0, 0.0, 0.1429, 0.1951, 0.0, 0.0, 0.002412, 0.3835, 0.0, 0.0, 0.0, 0.0, 0.0, 0.5586, 0.6305, 0.9594, 0.6719, 0.8671, 0.7046, 0.1279, 0.0979, 0.1602, 0.1233, 0.1473, 0.1138, 0.7365, 0.8653, 0.7639, 0.8091, 0.8003, 0.7755, 0.0, 0.0, 0.0, 0.006769, 0.03352, 0.0, 0.0, 0.0, 0.01916, 0.0, 0.02337, 0.0, 0.0, 0.0, 0.03107, 0.2242, 0.8372, 0.0, 0.428, 0.0, 0.6721, 0.9458, 0.142, 0.1031, 0.741, 0.8611, 0.0, 0.07633, 0.0, 0.3016, 0.02318, 0.0, 0.2796, 0.1148, 0.108, 0.6904, 0.9328, 0.0, 0.0, 0.8889, 0.7712, 0.8463, 0.0, 0.0, 0.0, 0.0, 0.0, 0.0, 0.0, 0.0, 0.0, 0.0, 0.0, 0.0, 0.0, 0.0, 0.0, 0.01628, 0.0, 0.0, 0.08016, 0.1244, 0.0, 0.0, 0.0, 0.0, 0.3249, 0.0, 0.0, 0.0, 0.0, 0.0, 0.0, 0.09016, 0.08122, 0.0, 0.0, 0.0, 0.2621, 0.0, 0.0, 0.0, 0.007845, 0.0, 0.0, 0.0, 0.1724, 0.05497, 0.03719, 0.03082, 0.0, 0.0, 0.0, 0.0, 0.0, 0.0, 0.0, 0.0, 0.0, 0.0, 0.0, 0.0, 0.0, 0.0, 0.0, 0.0, 0.0, 0.0, 0.0, 0.0, 0.0, 0.0, 0.0, 0.0, 0.0, 0.0, 0.0, 0.0, 0.02342, 0.03685, 0.0, 0.0, 0.0, 0.2992, 0.0, 0.1492, 0.0, 0.1118, 0.01469, 0.0, 0.0, 0.0, 0.0, 0.0, 0.0, 0.1458, 0.07538, 0.0, 0.196, 0.0, 0.0, 0.0, 0.0, 0.0, 0.0, 0.0, 0.0, 0.0, 0.0, 0.0, 0.0, 0.0, 0.0, 0.0, 0.0, 0.0]): _vg.add([_i], _w, 'REPLACE')
_vg = ob_player.vertex_groups.new(name='lower leg.L')
for _i, _w in zip([32, 34, 36, 37, 38, 44, 45, 46, 47, 48, 49, 50, 51, 52, 53, 54, 55, 56, 57, 58, 59, 60, 61, 62, 63, 64, 65, 66, 67, 102, 103, 104, 105, 106, 107, 112, 113, 141, 143, 144, 145, 146, 147, 148, 149, 150, 151, 152, 160, 165, 166, 168, 169, 170, 171, 176, 177, 178, 179, 180, 237], [0.01316, 0.1233, 0.06375, 0.123, 0.01707, 0.04752, 0.05362, 0.0007031, 0.03032, 0.04884, 0.03726, 0.8357, 0.888, 0.8033, 0.862, 0.8229, 0.8659, 0.7916, 0.84, 0.7507, 0.913, 0.7692, 0.9008, 0.1615, 0.1276, 0.1679, 0.1521, 0.1669, 0.1554, 0.1388, 0.2104, 0.1091, 0.5101, 0.0981, 0.4844, 0.02482, 0.02508, 0.01839, 0.05541, 0.009964, 0.8186, 0.8786, 0.7788, 0.8031, 0.1741, 0.1281, 0.1336, 0.1501, 0.4574, 0.07121, 0.09643, 0.8587, 0.8811, 0.03906, 0.0136, 0.2208, 0.1543, 0.1398, 0.8393, 0.897, 0.003359]): _vg.add([_i], _w, 'REPLACE')
_vg = ob_player.vertex_groups.new(name='foot.L')
for _i, _w in zip([34, 35, 36, 37, 38, 52, 56, 57, 58, 59, 60, 61, 102, 103, 104, 105, 106, 107, 108, 109, 110, 111, 112, 113, 114, 115, 145, 147, 148, 151, 152, 153, 154, 155, 156, 160, 165, 166, 176, 179, 180, 181, 182], [0.8764, 1.0, 0.936, 0.8766, 0.9661, 0.0002309, 0.1897, 0.1512, 0.2297, 0.079, 0.2149, 0.08983, 0.8584, 0.7883, 0.8882, 0.489, 0.9001, 0.5146, 0.9983, 0.9908, 0.9986, 0.9915, 0.9618, 0.962, 0.9923, 0.9923, 0.001184, 0.1979, 0.1861, 0.863, 0.8481, 0.9957, 0.9958, 0.9887, 0.9838, 0.5417, 0.9283, 0.9033, 0.777, 0.1488, 0.09488, 0.9968, 0.9953]): _vg.add([_i], _w, 'REPLACE')
_vg = ob_player.vertex_groups.new(name='upper arm.R')
for _i, _w in zip([2, 3, 4, 5, 7, 9, 10, 11, 12, 13, 14, 15, 17, 22, 24, 25, 27, 28, 30, 31, 33, 39, 41, 43, 68, 69, 70, 71, 72, 75, 76, 77, 78, 81, 82, 84, 85, 86, 88, 89, 90, 91, 92, 93, 94, 95, 96, 97, 98, 99, 100, 101, 116, 117, 118, 119, 120, 121, 122, 123, 124, 125, 127, 128, 129, 130, 131, 132, 133, 134, 136, 138, 140, 157, 158, 159, 161, 163, 173, 175, 183, 185, 186, 187, 190, 191, 192, 193, 194, 195, 197, 198, 199, 207, 208, 209, 211, 213, 214, 217, 220, 221, 222, 223, 224, 225, 226, 228, 229, 230, 231, 232, 234, 235, 236, 238, 239, 240, 241, 242, 243, 244, 245, 246, 247, 248, 249, 256, 257, 258, 259, 260, 261, 263, 269, 270, 271, 272, 273, 274, 275, 300, 301, 302, 303, 304, 307, 308, 309, 310, 311, 312, 313, 314, 315, 316, 317, 318, 319, 320, 323, 324, 333, 334, 335, 336, 351, 352, 353, 354, 355, 356, 357, 358, 359, 360, 361, 362, 363, 364, 365, 366, 367, 368, 369, 370, 371, 374, 376, 377, 380, 382, 397, 398, 399, 402, 403, 404, 413, 416, 424, 425, 426, 427, 428, 429, 430, 431, 432, 448, 449, 450, 451, 452, 453, 454, 455, 456, 457, 458, 459, 460, 461, 462, 463, 464, 465, 466, 467, 468, 469, 472, 473, 474, 475, 476, 477, 478, 479, 480, 481, 482, 483, 484, 485, 486, 487, 488, 489], [0.0, 0.0, 0.0, 0.0, 0.0, 0.0, 0.0, 0.0, 0.0, 0.0, 0.0, 0.0, 0.0, 0.0, 0.0, 0.0, 0.0, 0.0, 0.0, 0.0, 0.0, 0.0, 0.0, 0.0, 0.0, 0.0, 0.0, 0.0, 0.0, 0.0, 0.0, 0.0, 0.0, 0.0, 0.0, 0.0, 0.0, 0.0, 0.0, 0.0, 0.0, 0.0, 0.0, 0.0, 0.0, 0.0, 0.0, 0.0, 0.0, 0.0, 0.001325, 0.0, 0.0, 0.0, 0.0, 0.0, 0.0, 0.0, 0.0, 0.0, 0.0, 0.0, 0.0, 0.0, 0.0, 0.0, 0.0, 0.0, 0.0, 0.0, 0.0, 0.0, 0.0, 0.0, 0.0, 0.0, 0.0, 0.0, 0.0, 0.0, 0.0, 0.0, 0.0, 0.0, 0.0, 0.0, 0.0, 0.0, 0.0, 0.0, 0.0, 0.0, 0.0, 0.0, 0.0, 0.0, 0.0, 0.0, 0.0, 0.0, 0.8184, 0.8569, 0.0, 0.0, 0.0, 0.0, 0.0, 0.0, 0.0, 0.0, 0.0, 0.0, 0.7039, 0.0, 0.01699, 0.0, 1.0, 0.9176, 0.05511, 0.0, 0.8689, 1.0, 1.0, 1.0, 0.8399, 1.0, 0.8514, 0.0, 0.0, 0.0, 0.0, 0.0, 0.0, 0.0, 0.0, 0.0, 0.0178, 0.0, 0.0, 0.0, 0.0, 1.0, 1.0, 0.8431, 1.0, 0.9581, 0.7971, 0.8966, 0.0, 0.03896, 0.0, 1.0, 1.0, 1.0, 0.0, 1.0, 1.0, 0.07596, 0.01743, 0.03307, 0.05119, 0.05552, 0.0, 0.0, 0.0, 0.0, 0.1459, 0.1466, 0.1182, 0.35, 0.009466, 0.0, 0.2074, 0.2435, 0.0, 0.0, 0.0, 0.0, 0.0, 0.0, 0.0, 0.0, 0.0, 0.0, 0.0, 0.0, 0.0, 0.0, 0.0, 0.0, 0.7507, 0.0, 0.1262, 0.0, 0.0, 0.0, 0.0, 0.0, 0.0, 0.02916, 0.6667, 0.1806, 0.1434, 0.8789, 0.7609, 0.7701, 0.1216, 0.3213, 0.316, 0.0, 0.0, 0.0, 0.0, 0.0, 0.0, 0.0, 0.0, 0.0, 0.0, 0.0, 0.0, 0.0, 0.0, 0.0, 0.0, 0.0, 0.0, 0.0, 0.0, 0.0, 0.0, 0.0, 0.0, 0.0, 0.0, 0.0, 0.0, 0.0, 0.0, 0.0, 0.004427, 0.0, 0.0, 0.0, 0.0, 0.0, 0.0, 0.0, 0.0]): _vg.add([_i], _w, 'REPLACE')
_vg = ob_player.vertex_groups.new(name='lower arm.R')
for _i, _w in zip([5, 27, 75, 76, 119, 122, 130, 187, 220, 228, 234, 244, 245, 246, 247, 248, 249, 256, 300, 301, 302, 303, 304, 309, 312, 313, 314, 316, 318, 319, 320, 321, 322, 323, 324, 325, 326, 327, 328, 329, 330, 331, 332, 354, 356, 365, 401, 425, 426, 427, 428, 429, 430, 431, 432, 433, 434, 435, 436, 437, 438, 439, 440, 442, 443, 444, 445, 446, 447, 448, 450, 452, 461, 462, 463, 464, 465, 486, 487, 488, 489], [0.0, 0.0, 0.0, 0.0, 0.0, 0.0, 0.0, 0.0, 0.0, 0.0, 0.0, 0.0, 0.0, 0.0, 0.1556, 0.3595, 0.1568, 0.0, 0.1034, 0.0, 0.1428, 0.0, 0.0, 0.0, 0.04047, 0.07105, 0.08002, 0.0, 0.898, 0.9436, 0.9529, 0.9813, 0.9804, 0.94, 0.9294, 0.9748, 0.3751, 0.9073, 0.9344, 0.6233, 0.9091, 0.5477, 0.9127, 0.0, 0.0, 0.0, 0.9033, 0.8148, 0.8566, 0.1066, 0.2308, 0.2218, 0.8771, 0.6728, 0.6878, 0.08877, 0.02185, 0.09373, 0.09608, 0.1272, 0.1353, 0.1184, 0.04815, 0.2506, 0.248, 0.253, 0.2492, 0.2565, 0.2565, 0.0, 0.0, 0.0, 0.0, 0.0, 0.0, 0.0, 0.0, 0.0, 0.0, 0.0, 0.0]): _vg.add([_i], _w, 'REPLACE')
_vg = ob_player.vertex_groups.new(name='hand.R')
for _i, _w in zip([250, 251, 252, 253, 305, 306, 318, 326, 327, 328, 329, 330, 331, 332, 379, 401, 412, 433, 434, 435, 436, 437, 438, 439, 440, 441, 442, 443, 444, 445, 446, 447], [0.9991, 0.9959, 0.9936, 0.9953, 0.9927, 0.9989, 0.0008342, 0.6232, 0.0905, 0.06523, 0.3713, 0.08959, 0.4508, 0.08639, 0.9952, 0.09483, 0.9931, 0.9111, 0.964, 0.9061, 0.9038, 0.8724, 0.8644, 0.8813, 0.9508, 0.9995, 0.7489, 0.7515, 0.7465, 0.7503, 0.743, 0.743]): _vg.add([_i], _w, 'REPLACE')
_vg = ob_player.vertex_groups.new(name='upper leg.R')
for _i, _w in zip([0, 1, 4, 6, 10, 11, 18, 19, 20, 21, 22, 24, 25, 26, 29, 30, 32, 39, 40, 41, 42, 43, 44, 45, 49, 62, 70, 74, 84, 85, 86, 87, 88, 89, 90, 91, 92, 93, 94, 95, 96, 97, 98, 124, 125, 126, 127, 128, 129, 131, 132, 133, 134, 135, 136, 138, 139, 141, 142, 143, 149, 158, 159, 161, 162, 163, 164, 167, 170, 173, 184, 185, 186, 187, 188, 189, 190, 191, 192, 193, 194, 195, 196, 197, 198, 199, 200, 218, 219, 222, 224, 226, 227, 230, 231, 233, 235, 236, 237, 254, 255, 258, 259, 260, 261, 262, 269, 270, 271, 272, 273, 274, 275, 276, 277, 278, 279, 280, 281, 282, 283, 284, 285, 286, 287, 294, 295, 296, 297, 298, 299, 326, 327, 329, 351, 359, 360, 361, 362, 363, 364, 366, 368, 369, 370, 371, 372, 373, 374, 375, 376, 377, 378, 381, 382, 383, 384, 385, 386, 389, 390, 398, 399, 401, 402, 403, 404, 407, 408, 409, 410, 411, 412, 413, 414, 415, 418, 419, 433, 434, 435, 436, 437, 438, 439, 440, 442, 443, 444, 445, 446, 447], [0.0, 0.01628, 0.0, 0.0, 0.0, 0.0, 0.0, 0.0, 0.0, 0.0, 0.0, 0.0, 0.09016, 0.08122, 0.0, 0.0, 0.2621, 0.0, 0.0, 0.0, 0.0, 0.0, 0.1724, 0.05497, 0.03719, 0.03081, 0.0, 0.0, 0.0, 0.0, 0.0, 0.0, 0.0, 0.0, 0.0, 0.0, 0.0, 0.0, 0.0, 0.0, 0.0, 0.0, 0.0, 0.0, 0.0, 0.0, 0.0, 0.0, 0.0, 0.0, 0.0, 0.0, 0.02342, 0.03685, 0.0, 0.0, 0.0, 0.1492, 0.0, 0.1118, 0.01468, 0.0, 0.0, 0.0, 0.0, 0.0, 0.0, 0.1458, 0.07538, 0.0, 0.0, 0.0, 0.0, 0.0, 0.0, 0.0, 0.0, 0.0, 0.0, 0.0, 0.0, 0.0, 0.0, 0.0, 0.0, 0.0, 0.0, 0.3247, 0.1717, 0.0, 0.0, 0.08016, 0.1244, 0.0, 0.0, 0.9402, 0.0, 0.0, 0.3249, 0.1429, 0.1951, 0.0, 0.0, 0.002412, 0.0, 0.3835, 0.0, 0.0, 0.0, 0.007845, 0.0, 0.0, 0.0, 0.5586, 0.6305, 0.9594, 0.6719, 0.8671, 0.7046, 0.1279, 0.0979, 0.1602, 0.1233, 0.1473, 0.1138, 0.7365, 0.8653, 0.7639, 0.8091, 0.8003, 0.7755, 0.0, 0.0, 0.0, 0.006769, 0.03352, 0.0, 0.0, 0.0, 0.0, 0.01916, 0.0, 0.02337, 0.0, 0.0, 0.0, 0.0, 0.03107, 0.2242, 0.0, 0.8372, 0.0, 0.2992, 0.428, 0.0, 0.6721, 0.9458, 0.142, 0.1031, 0.741, 0.8611, 0.0, 0.07633, 0.0, 0.3016, 0.02318, 0.0, 0.2796, 0.1148, 0.108, 0.6904, 0.9328, 0.0, 0.0, 0.8889, 0.196, 0.7712, 0.8463, 0.0, 0.0, 0.0, 0.0, 0.0, 0.0, 0.0, 0.0, 0.0, 0.0, 0.0, 0.0, 0.0, 0.0]): _vg.add([_i], _w, 'REPLACE')
_vg = ob_player.vertex_groups.new(name='lower leg.R')
for _i, _w in zip([237, 262, 264, 266, 267, 276, 277, 278, 279, 280, 281, 282, 283, 284, 285, 286, 287, 288, 289, 290, 291, 292, 293, 294, 295, 296, 297, 298, 299, 337, 338, 339, 340, 341, 342, 347, 348, 381, 383, 384, 385, 386, 387, 388, 389, 390, 391, 392, 400, 405, 406, 408, 409, 410, 411, 417, 418, 419, 420, 421], [0.003276, 0.01305, 0.05401, 0.04048, 0.04426, 0.04736, 0.05358, 0.0006394, 0.03, 0.04879, 0.03692, 0.8346, 0.8873, 0.8029, 0.858, 0.8227, 0.8618, 0.786, 0.8342, 0.7493, 0.8671, 0.7682, 0.8531, 0.1613, 0.1275, 0.1678, 0.1514, 0.1668, 0.1548, 0.1242, 0.1942, 0.1074, 0.1481, 0.09703, 0.115, 0.01767, 0.02149, 0.01833, 0.05536, 0.009928, 0.818, 0.8783, 0.7762, 0.8009, 0.1739, 0.128, 0.1283, 0.1458, 0.4007, 0.02389, 0.06015, 0.8567, 0.8793, 0.03881, 0.01343, 0.1475, 0.1538, 0.1395, 0.8217, 0.8808]): _vg.add([_i], _w, 'REPLACE')
_vg = ob_player.vertex_groups.new(name='foot.R')
for _i, _w in zip([264, 265, 266, 267, 268, 288, 289, 290, 291, 292, 293, 337, 338, 339, 340, 341, 342, 343, 344, 345, 346, 347, 348, 349, 350, 385, 387, 388, 391, 392, 393, 394, 395, 396, 400, 405, 406, 417, 420, 421, 422, 423], [0.8071, 1.0, 0.9175, 0.8012, 0.955, 0.1841, 0.1454, 0.2283, 0.01593, 0.2138, 0.03527, 0.8439, 0.772, 0.8865, 0.1244, 0.899, 0.1502, 0.9981, 0.9884, 0.9984, 0.989, 0.9583, 0.9602, 0.9924, 0.9921, 9.438e-05, 0.1954, 0.1839, 0.8578, 0.8438, 0.9949, 0.9951, 0.9883, 0.9838, 0.4846, 0.8944, 0.867, 0.7047, 0.1314, 0.07857, 0.996, 0.9941]): _vg.add([_i], _w, 'REPLACE')
_vg = ob_player.vertex_groups.new(name='foot IK.R')
for _i, _w in zip([264, 265, 266, 267, 268, 289, 291, 293, 337, 338, 339, 340, 341, 342, 343, 344, 345, 346, 347, 348, 349, 350, 391, 392, 393, 394, 395, 396, 400, 405, 406, 417, 420, 421, 422, 423], [0.1054, 0.0, 0.0, 0.0, 0.0, 0.0, 0.06011, 0.05138, 0.0, 0.0, 0.0, 0.0, 0.0, 0.0, 0.0, 0.0, 0.0, 0.0, 0.0, 0.0, 0.0, 0.0, 0.0, 0.0, 0.0, 0.0, 0.0, 0.0, 0.0, 0.0, 0.0, 0.0, 0.01998, 0.0, 0.0, 0.0]): _vg.add([_i], _w, 'REPLACE')
_vg = ob_player.vertex_groups.new(name='foot IK.L')
for _i, _w in zip([34, 35, 36, 37, 38, 57, 59, 61, 102, 103, 104, 105, 106, 107, 108, 109, 110, 111, 112, 113, 114, 115, 151, 152, 153, 154, 155, 156, 160, 165, 166, 176, 180, 181, 182], [0.1054, 0.0, 0.0, 0.0, 0.0, 0.0, 0.06011, 0.05138, 0.0, 0.0, 0.0, 0.0, 0.0, 0.0, 0.0, 0.0, 0.0, 0.0, 0.0, 0.0, 0.0, 0.0, 0.0, 0.0, 0.0, 0.0, 0.0, 0.0, 0.0, 0.0, 0.0, 0.0, 0.0, 0.0, 0.0]): _vg.add([_i], _w, 'REPLACE')
_m = ob_player.modifiers.new('Armature', 'ARMATURE')
_m.object = ob_armature
ob_armature.location = (0.0, 0.0, 0.0)
ob_armature.show_in_front = True
ob_armature.lineart.crease_threshold = 0.0

# ---- collection membership
col_collection_1.objects.link(ob_player)
col_collection_2.objects.link(ob_armature)

# ---- scene / render settings (as saved in the file)
scene.frame_start = 1; scene.frame_end = 250; scene.frame_set(0)
scene.render.engine = 'BLENDER_EEVEE_NEXT'
scene.render.image_settings.color_mode = 'RGB'
scene.render.image_settings.compression = 90
scene.render.resolution_y = 1200
scene.render.dither_intensity = 0.0
scene.cycles.use_denoising = False
scene.cycles.samples = 10
scene.cycles.sampling_pattern = 'TABULATED_SOBOL'
scene.cycles.light_sampling_threshold = 0.0
scene.cycles.use_adaptive_sampling = False
scene.cycles.use_light_tree = False
scene.cycles.blur_glossy = 0.0
scene.cycles.volume_bounces = 1
scene.cycles.pixel_filter_type = 'GAUSSIAN'
scene.cycles.sample_clamp_indirect = 0.0
scene.view_settings.view_transform = 'Standard'
bpy.context.view_layer.update()

# ---- added for rendering (the .blend has no active camera and no usable light): camera, sun
cam_auto = bpy.data.cameras.new('AutoCamera')
cam_auto.lens = 50.0
cam_auto.sensor_width = 36.0
cam_auto.clip_end = 1000.0
ob_auto_camera = bpy.data.objects.new('AutoCamera', cam_auto)
scene.collection.objects.link(ob_auto_camera)
ob_auto_camera.location = (1.54835, -1.83922, 1.84675)
ob_auto_camera.rotation_euler = (1.09748, -7.21219e-08, 0.694738)
scene.camera = ob_auto_camera
light_auto_sun = bpy.data.lights.new('AutoSun', 'SUN')
light_auto_sun.energy = 3.0
light_auto_sun.angle = 0.0523599
ob_auto_sun = bpy.data.objects.new('AutoSun', light_auto_sun)
scene.collection.objects.link(ob_auto_sun)
ob_auto_sun.rotation_euler = (0.872665, 0.174533, 0.523599)
bpy.context.view_layer.update()
